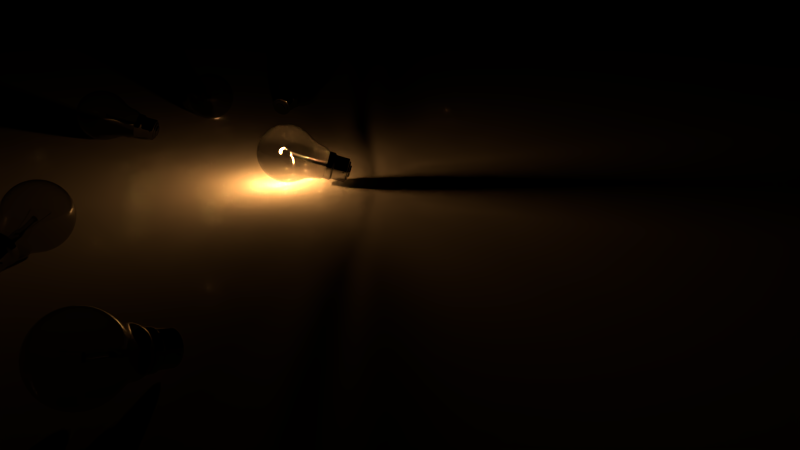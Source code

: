 # Source: Focos.blend  (saved by Blender 2.75.0; exported with 4.5.12 LTS)
import bpy
from mathutils import Matrix  # noqa: F401  (used for matrix-valued properties, if any)

bpy.ops.wm.read_factory_settings(use_empty=True)
scene = bpy.context.scene
scene.name = 'Scene'

# ---- collections
col_collection_1 = bpy.data.collections.new('Collection 1'); scene.collection.children.link(col_collection_1)

# ---- materials (node trees are filled in below, after node groups)
mat_material_003 = bpy.data.materials.new('Material.003')
mat_material_003.alpha_threshold = 0.0
mat_material_003.roughness = 0.5
mat_metal = bpy.data.materials.new('Metal')
mat_metal.alpha_threshold = 0.0
mat_metal.roughness = 0.5
mat_filamento = bpy.data.materials.new('Filamento')
mat_filamento.alpha_threshold = 0.0
mat_filamento.roughness = 0.5

# ---- material node trees
mat_material_003.use_nodes = True; mat_material_003.node_tree.nodes.clear()
_N = mat_material_003.node_tree.nodes; _L = mat_material_003.node_tree.links
n0 = _N.new('ShaderNodeOutputMaterial'); n0.name = 'Material Output'; n0.location = (300, 300)
n1 = _N.new('ShaderNodeBsdfGlass'); n1.name = 'Glass BSDF'; n1.location = (10, 300)
n1.distribution = 'BECKMANN'
n1.inputs[0].default_value = (0.7874, 0.7874, 0.7874, 1.0)
n1.inputs[2].default_value = 1.45
n2 = _N.new('ShaderNodeBsdfAnisotropic'); n2.name = 'Glossy BSDF'; n2.location = (110, 200)
n2.distribution = 'GGX'
n2.inputs[0].default_value = (1.0, 1.0, 1.0, 1.0)
n2.inputs[1].default_value = 0.0
_L.new(n1.outputs[0], n0.inputs[0])
_L.new(n2.outputs[0], n0.inputs[1])
n0.is_active_output = True
mat_metal.use_nodes = True; mat_metal.node_tree.nodes.clear()
_N = mat_metal.node_tree.nodes; _L = mat_metal.node_tree.links
n0 = _N.new('ShaderNodeOutputMaterial'); n0.name = 'Material Output'; n0.location = (300, 300)
n1 = _N.new('ShaderNodeBsdfAnisotropic'); n1.name = 'Glossy BSDF'; n1.location = (10, 300)
n1.distribution = 'GGX'
n1.inputs[0].default_value = (0.3249, 0.3249, 0.3249, 1.0)
n1.inputs[1].default_value = 0.0
_L.new(n1.outputs[0], n0.inputs[0])
n0.is_active_output = True
mat_filamento.use_nodes = True; mat_filamento.node_tree.nodes.clear()
_N = mat_filamento.node_tree.nodes; _L = mat_filamento.node_tree.links
n0 = _N.new('ShaderNodeOutputMaterial'); n0.name = 'Material Output'; n0.location = (300, 300)
n1 = _N.new('ShaderNodeEmission'); n1.name = 'Emission'; n1.location = (10, 300)
n1.inputs[1].default_value = 5000.0
n2 = _N.new('ShaderNodeBlackbody'); n2.name = 'Blackbody'; n2.location = (-217, 295)
n2.inputs[0].default_value = 2800.0
_L.new(n1.outputs[0], n0.inputs[0])
_L.new(n2.outputs[0], n1.inputs[0])
n0.is_active_output = True

# ---- world
world_world = bpy.data.worlds.new('World'); scene.world = world_world
world_world.color = (0.0, 0.0, 0.0)
world_world.use_sun_shadow = False
world_world.sun_shadow_jitter_overblur = 0.0
world_world.cycles.sampling_method = 'MANUAL'
world_world.cycles.sample_map_resolution = 256

# ---- cameras
cam_camera = bpy.data.cameras.new('Camera')
cam_camera.clip_end = 100.0
cam_camera.lens = 35.0
cam_camera.sensor_width = 32.0
cam_camera.sensor_height = 18.0
cam_camera.ortho_scale = 7.314
cam_camera.dof.focus_distance = 0.0

# ---- meshes
me_sphere_003 = bpy.data.meshes.new('Sphere.003')
me_sphere_003.from_pydata([(-0.3816, 4.818e-09, 2.121), (-0.706, 4.818e-09, 1.904), (-0.9228, 4.818e-09, 1.58), (-0.9989, 4.818e-09, 1.197), (-0.9228, 4.818e-09, 0.8146), (-0.706, 4.818e-09, 0.4902), (-0.599, 3.306e-09, 0.2812), (-0.3524, 0.1464, 2.121), (-0.6522, 0.2706, 1.904), (-0.8524, 0.3536, 1.58), (-0.9228, 0.3827, 1.197), (-0.8524, 0.3536, 0.8146), (-0.6522, 0.2706, 0.4902), (-0.6522, -0.2706, 0.4902), (-0.2695, 0.2706, 2.121), (-0.4989, 0.5, 1.904), (-0.6522, 0.6533, 1.58), (-0.706, 0.7071, 1.197), (-0.6522, 0.6533, 0.8146), (-0.4521, -0.4532, 0.3777), (-0.4521, 0.4532, 0.3777), (-0.2442, -0.5921, 0.3777), (-0.1453, 0.3536, 2.121), (-0.2695, 0.6533, 1.904), (-0.3524, 0.8536, 1.58), (-0.3816, 0.9239, 1.197), (-0.3524, 0.8536, 0.8146), (-0.2695, 0.6533, 0.4902), (0.001116, -0.6409, 0.3777), (0.001116, 0.3827, 2.121), (0.001116, 0.7071, 1.904), (0.001116, 0.9239, 1.58), (0.001116, 1.0, 1.197), (0.001116, 0.9239, 0.8146), (0.001116, 0.6409, 0.3777), (0.2464, -0.5921, 0.3777), (0.1476, 0.3536, 2.121), (0.2717, 0.6533, 1.904), (0.3547, 0.8536, 1.58), (0.3838, 0.9239, 1.197), (0.3547, 0.8536, 0.8146), (0.2464, 0.5921, 0.3777), (0.4543, -0.4532, 0.3777), (0.001116, -1.02e-07, 2.197), (0.2717, 0.2706, 2.121), (0.5011, 0.5, 1.904), (0.6544, 0.6533, 1.58), (0.7082, 0.7071, 1.197), (0.6544, 0.6533, 0.8146), (0.5011, 0.5, 0.4902), (0.6544, -0.2706, 0.4902), (0.3547, 0.1464, 2.121), (0.6544, 0.2706, 1.904), (0.8547, 0.3536, 1.58), (0.925, 0.3827, 1.197), (0.8547, 0.3536, 0.8146), (0.5932, 0.2453, 0.3777), (0.7082, -2.616e-07, 0.4902), (0.3838, -6.787e-08, 2.121), (0.7082, -2.616e-07, 1.904), (0.925, -2.914e-07, 1.58), (1.001, -3.212e-07, 1.197), (0.925, -2.914e-07, 0.8146), (0.642, -2.37e-07, 0.3777), (0.6544, 0.2706, 0.4902), (0.3547, -0.1464, 2.121), (0.6544, -0.2706, 1.904), (0.8547, -0.3536, 1.58), (0.925, -0.3827, 1.197), (0.8547, -0.3536, 0.8146), (0.5932, -0.2453, 0.3777), (0.4543, 0.4532, 0.3777), (0.2717, -0.2706, 2.121), (0.5011, -0.5, 1.904), (0.6544, -0.6533, 1.58), (0.7082, -0.7071, 1.197), (0.6544, -0.6533, 0.8146), (0.5011, -0.5, 0.4902), (0.2717, 0.6533, 0.4902), (0.1476, -0.3536, 2.121), (0.2717, -0.6533, 1.904), (0.3547, -0.8536, 1.58), (0.3838, -0.9239, 1.197), (0.3547, -0.8536, 0.8146), (0.2717, -0.6533, 0.4902), (0.001116, 0.7071, 0.4902), (0.001116, -0.3827, 2.121), (0.001116, -0.7071, 1.904), (0.001116, -0.9239, 1.58), (0.001116, -1.0, 1.197), (0.001116, -0.9239, 0.8146), (0.001116, -0.7071, 0.4902), (-0.2442, 0.5921, 0.3777), (-0.1453, -0.3536, 2.121), (-0.2695, -0.6533, 1.904), (-0.3524, -0.8536, 1.58), (-0.3816, -0.9239, 1.197), (-0.3524, -0.8536, 0.8146), (-0.2695, -0.6533, 0.4902), (-0.4989, 0.5, 0.4902), (-0.2695, -0.2706, 2.121), (-0.4989, -0.5, 1.904), (-0.6522, -0.6533, 1.58), (-0.706, -0.7071, 1.197), (-0.6522, -0.6533, 0.8146), (-0.4989, -0.5, 0.4902), (-0.591, -0.2453, 0.3777), (-0.3524, -0.1464, 2.121), (-0.6522, -0.2706, 1.904), (-0.8524, -0.3536, 1.58), (-0.9228, -0.3827, 1.197), (-0.8524, -0.3536, 0.8146), (-0.591, 0.2453, 0.3777), (-0.6398, 4.469e-09, 0.3777), (-0.5533, 0.2297, 0.2812), (-0.5533, -0.2297, 0.2812), (-0.2285, 0.5545, 0.2812), (0.4255, 0.4244, 0.2812), (0.5556, -0.2297, 0.2812), (0.6013, -2.228e-07, 0.2812), (0.5556, 0.2297, 0.2812), (0.4255, -0.4244, 0.2812), (0.2308, 0.5545, 0.2812), (0.2308, -0.5545, 0.2812), (0.001116, 0.6001, 0.2812), (0.001116, -0.6001, 0.2812), (-0.2285, -0.5545, 0.2812), (-0.4232, 0.4244, 0.2812), (-0.4232, -0.4244, 0.2812), (-0.4103, -0.4114, 0.1795), (-0.4103, 0.4114, 0.1795), (-0.2215, -0.5375, 0.1795), (0.001116, -0.5818, 0.1795), (0.001116, 0.5818, 0.1795), (0.2238, -0.5375, 0.1795), (0.2238, 0.5375, 0.1795), (0.4125, -0.4114, 0.1795), (0.5386, 0.2226, 0.1795), (0.5829, -2.161e-07, 0.1795), (0.5386, -0.2226, 0.1795), (0.4125, 0.4114, 0.1795), (-0.2215, 0.5375, 0.1795), (-0.5364, -0.2226, 0.1795), (-0.5364, 0.2226, 0.1795), (-0.5807, 3.093e-09, 0.1795), (-0.5807, 3.093e-09, 0.1232), (-0.5364, 0.2226, 0.1232), (-0.5364, -0.2226, 0.1232), (-0.2215, 0.5375, 0.1232), (0.4125, 0.4114, 0.1232), (0.5386, -0.2226, 0.1232), (0.5829, -2.161e-07, 0.1232), (0.5386, 0.2226, 0.1232), (0.4125, -0.4114, 0.1232), (0.2238, 0.5375, 0.1232), (0.2238, -0.5375, 0.1232), (0.001116, 0.5818, 0.1232), (0.001116, -0.5818, 0.1232), (-0.2215, -0.5375, 0.1232), (-0.4103, 0.4114, 0.1232), (-0.4103, -0.4114, 0.1232), (-0.5705, 2.928e-09, 0.04824), (-0.527, 0.2187, 0.04824), (-0.527, -0.2187, 0.04824), (-0.2176, 0.5281, 0.04824), (0.4053, 0.4042, 0.04824), (0.5292, -0.2187, 0.04824), (0.5727, -2.124e-07, 0.04824), (0.5292, 0.2187, 0.04824), (0.4053, -0.4042, 0.04824), (0.2199, 0.5281, 0.04824), (0.2199, -0.5281, 0.04824), (0.001116, 0.5716, 0.04824), (0.001116, -0.5716, 0.04824), (-0.2176, -0.5281, 0.04824), (-0.4031, 0.4042, 0.04824), (-0.4031, -0.4042, 0.04824), (-0.5372, 2.17e-09, -0.04014), (-0.4962, 0.206, -0.04014), (-0.4962, -0.206, -0.04014), (-0.2049, 0.4973, -0.04014), (0.3817, 0.3806, -0.04014), (0.4984, -0.206, -0.04014), (0.5394, -2.006e-07, -0.04014), (0.4984, 0.206, -0.04014), (0.3817, -0.3806, -0.04014), (0.2071, 0.4973, -0.04014), (0.2071, -0.4973, -0.04014), (0.001116, 0.5383, -0.04014), (0.001116, -0.5383, -0.04014), (-0.2049, -0.4973, -0.04014), (-0.3795, 0.3806, -0.04014), (-0.3795, -0.3806, -0.04014), (-0.4785, 1.647e-09, -0.1366), (-0.442, 0.1836, -0.1366), (-0.442, -0.1836, -0.1366), (-0.1824, 0.4432, -0.1366), (0.3403, 0.3392, -0.1366), (0.4443, -0.1836, -0.1366), (0.4808, -1.791e-07, -0.1366), (0.4443, 0.1836, -0.1366), (0.3403, -0.3392, -0.1366), (0.1847, 0.4432, -0.1366), (0.1847, -0.4432, -0.1366), (0.001116, 0.4797, -0.1366), (0.001116, -0.4797, -0.1366), (-0.1824, -0.4432, -0.1366), (-0.3381, 0.3392, -0.1366), (-0.3381, -0.3392, -0.1366), (-0.4505, 8.516e-10, -0.1687), (-0.4161, 0.1728, -0.1687), (-0.4161, -0.1728, -0.1687), (-0.1717, 0.4172, -0.1687), (0.3205, 0.3193, -0.1687), (0.4183, -0.1728, -0.1687), (0.4527, -1.693e-07, -0.1687), (0.4183, 0.1728, -0.1687), (0.3205, -0.3193, -0.1687), (0.1739, 0.4172, -0.1687), (0.1739, -0.4172, -0.1687), (0.001116, 0.4516, -0.1687), (0.001116, -0.4516, -0.1687), (-0.1717, -0.4172, -0.1687), (-0.3182, 0.3193, -0.1687), (-0.3182, -0.3193, -0.1687)], [], [(4, 3, 10, 11), (2, 1, 8, 9), (5, 4, 11, 12), (3, 2, 9, 10), (1, 0, 7, 8), (64, 55, 62, 57), (41, 71, 117, 122), (10, 9, 16, 17), (8, 7, 14, 15), (49, 48, 55, 64), (11, 10, 17, 18), (9, 8, 15, 16), (15, 14, 22, 23), (71, 56, 120, 117), (18, 17, 25, 26), (16, 15, 23, 24), (70, 42, 121, 118), (17, 16, 24, 25), (19, 106, 115, 128), (26, 25, 32, 33), (24, 23, 30, 31), (92, 34, 124, 116), (25, 24, 31, 32), (23, 22, 29, 30), (35, 28, 125, 123), (32, 31, 38, 39), (30, 29, 36, 37), (34, 41, 122, 124), (33, 32, 39, 40), (31, 30, 37, 38), (112, 20, 127, 114), (39, 38, 46, 47), (37, 36, 44, 45), (63, 70, 118, 119), (40, 39, 47, 48), (38, 37, 45, 46), (28, 21, 126, 125), (48, 47, 54, 55), (46, 45, 52, 53), (21, 19, 128, 126), (47, 46, 53, 54), (45, 44, 51, 52), (55, 54, 61, 62), (53, 52, 59, 60), (20, 92, 116, 127), (54, 53, 60, 61), (52, 51, 58, 59), (99, 27, 92, 20), (98, 105, 19, 21), (61, 60, 67, 68), (59, 58, 65, 66), (91, 98, 21, 28), (62, 61, 68, 69), (60, 59, 66, 67), (68, 67, 74, 75), (66, 65, 72, 73), (85, 78, 41, 34), (69, 68, 75, 76), (67, 66, 73, 74), (84, 91, 28, 35), (12, 99, 20, 112), (76, 75, 82, 83), (74, 73, 80, 81), (77, 76, 83, 84), (75, 74, 81, 82), (73, 72, 79, 80), (81, 80, 87, 88), (84, 83, 90, 91), (82, 81, 88, 89), (80, 79, 86, 87), (27, 85, 34, 92), (83, 82, 89, 90), (91, 90, 97, 98), (89, 88, 95, 96), (87, 86, 93, 94), (78, 49, 71, 41), (90, 89, 96, 97), (88, 87, 94, 95), (94, 93, 100, 101), (64, 57, 63, 56), (97, 96, 103, 104), (95, 94, 101, 102), (98, 97, 104, 105), (96, 95, 102, 103), (77, 84, 35, 42), (104, 103, 110, 111), (102, 101, 108, 109), (49, 64, 56, 71), (103, 102, 109, 110), (101, 100, 107, 108), (0, 43, 7), (42, 35, 123, 121), (106, 113, 6, 115), (7, 43, 14), (14, 43, 22), (78, 40, 48, 49), (22, 43, 29), (113, 112, 114, 6), (29, 43, 36), (57, 62, 69, 50), (36, 43, 44), (27, 26, 33, 85), (44, 43, 51), (13, 111, 4, 5), (51, 43, 58), (99, 18, 26, 27), (105, 104, 111, 13), (58, 43, 65), (65, 43, 72), (12, 11, 18, 99), (72, 43, 79), (50, 69, 76, 77), (79, 43, 86), (105, 13, 106, 19), (50, 77, 42, 70), (86, 43, 93), (93, 43, 100), (13, 5, 113, 106), (100, 43, 107), (5, 12, 112, 113), (107, 43, 0), (85, 33, 40, 78), (57, 50, 70, 63), (110, 109, 2, 3), (108, 107, 0, 1), (56, 63, 119, 120), (111, 110, 3, 4), (109, 108, 1, 2), (120, 119, 138, 137), (128, 115, 142, 129), (126, 128, 129, 131), (6, 114, 143, 144), (117, 120, 137, 140), (121, 123, 134, 136), (116, 124, 133, 141), (114, 127, 130, 143), (125, 126, 131, 132), (127, 116, 141, 130), (119, 118, 139, 138), (122, 117, 140, 135), (124, 122, 135, 133), (123, 125, 132, 134), (118, 121, 136, 139), (115, 6, 144, 142), (135, 140, 149, 154), (141, 133, 156, 148), (140, 137, 152, 149), (133, 135, 154, 156), (139, 136, 153, 150), (132, 131, 158, 157), (130, 141, 148, 159), (134, 132, 157, 155), (142, 144, 145, 147), (131, 129, 160, 158), (137, 138, 151, 152), (143, 130, 159, 146), (144, 143, 146, 145), (129, 142, 147, 160), (138, 139, 150, 151), (136, 134, 155, 153), (150, 153, 169, 166), (152, 151, 167, 168), (159, 148, 164, 175), (156, 154, 170, 172), (148, 156, 172, 164), (154, 149, 165, 170), (158, 160, 176, 174), (157, 158, 174, 173), (149, 152, 168, 165), (155, 157, 173, 171), (147, 145, 161, 163), (151, 150, 166, 167), (153, 155, 171, 169), (146, 159, 175, 162), (160, 147, 163, 176), (145, 146, 162, 161), (175, 164, 180, 191), (167, 166, 182, 183), (170, 165, 181, 186), (176, 163, 179, 192), (173, 174, 190, 189), (166, 169, 185, 182), (163, 161, 177, 179), (164, 172, 188, 180), (162, 175, 191, 178), (174, 176, 192, 190), (161, 162, 178, 177), (171, 173, 189, 187), (168, 167, 183, 184), (169, 171, 187, 185), (165, 168, 184, 181), (172, 170, 186, 188), (177, 178, 194, 193), (187, 189, 205, 203), (184, 183, 199, 200), (185, 187, 203, 201), (181, 184, 200, 197), (188, 186, 202, 204), (191, 180, 196, 207), (183, 182, 198, 199), (186, 181, 197, 202), (192, 179, 195, 208), (189, 190, 206, 205), (182, 185, 201, 198), (179, 177, 193, 195), (180, 188, 204, 196), (178, 191, 207, 194), (190, 192, 208, 206), (195, 193, 209, 211), (196, 204, 220, 212), (194, 207, 223, 210), (206, 208, 224, 222), (193, 194, 210, 209), (203, 205, 221, 219), (200, 199, 215, 216), (201, 203, 219, 217), (197, 200, 216, 213), (204, 202, 218, 220), (207, 196, 212, 223), (199, 198, 214, 215), (202, 197, 213, 218), (208, 195, 211, 224), (205, 206, 222, 221), (198, 201, 217, 214)])
me_sphere_003.materials.append(mat_material_003)
me_sphere_003.use_remesh_preserve_volume = False
me_sphere_003.use_remesh_preserve_attributes = False
me_sphere_003.use_mirror_vertex_groups = False
me_sphere_003.update()
me_cylinder_003 = bpy.data.meshes.new('Cylinder.003')
me_cylinder_003.from_pydata([(5.215e-08, 1.0, -1.0), (5.215e-08, 1.0, 1.0), (0.7071, 0.7071, -1.0), (0.7071, 0.7071, 1.0), (1.0, -5.116e-08, -1.0), (1.0, -5.116e-08, 1.0), (0.7071, -0.7071, -1.0), (0.7071, -0.7071, 1.0), (-3.527e-08, -1.0, -1.0), (-3.527e-08, -1.0, 1.0), (-0.7071, -0.7071, -1.0), (-0.7071, -0.7071, 1.0), (-1.0, 4.474e-09, -1.0), (-1.0, 4.474e-09, 1.0), (-0.7071, 0.7071, -1.0), (-0.7071, 0.7071, 1.0)], [], [(0, 1, 3, 2), (2, 3, 5, 4), (4, 5, 7, 6), (6, 7, 9, 8), (8, 9, 11, 10), (10, 11, 13, 12), (3, 1, 15, 13, 11, 9, 7, 5), (14, 15, 1, 0), (12, 13, 15, 14), (0, 2, 4, 6, 8, 10, 12, 14)])
me_cylinder_003.materials.append(mat_metal)
me_cylinder_003.use_remesh_preserve_volume = False
me_cylinder_003.use_remesh_preserve_attributes = False
me_cylinder_003.use_mirror_vertex_groups = False
me_cylinder_003.update()
me_cube_003 = bpy.data.meshes.new('Cube.003')
me_cube_003.from_pydata([(-1.0, -0.412, -1.0), (-1.0, -0.412, 1.381), (-1.0, 0.4116, -1.0), (-1.0, 0.4116, 1.381), (1.0, -0.412, -1.0), (1.0, -0.412, 1.381), (1.0, 0.4116, -1.0), (1.0, 0.4116, 1.381), (-0.165, -0.2282, 2.179), (-0.9067, 0.3732, 1.762), (0.1957, -0.2282, 2.179), (0.9067, 0.3732, 1.762), (-0.165, -0.2282, 2.428), (-0.9067, 0.3732, 3.102), (0.1957, -0.2282, 2.428), (0.9067, 0.3732, 3.102), (-0.7747, -0.3192, 3.229), (-0.7747, 0.3188, 3.229), (0.7747, -0.3192, 3.229), (0.7747, 0.3188, 3.229), (-0.4064, -0.3554, 3.421), (-0.4064, 0.3554, 3.421), (0.3043, -0.3554, 3.421), (0.3043, 0.3554, 3.421), (-0.4064, -0.3554, 6.281), (-0.4064, 0.3554, 6.281), (0.3043, -0.3554, 6.281), (0.3043, 0.3554, 6.281), (-0.6199, -0.5688, 6.281), (-0.6199, 0.5688, 6.281), (0.5178, -0.5688, 6.281), (0.5178, 0.5688, 6.281), (-0.6199, -0.5688, 6.483), (-0.6199, 0.5688, 6.483), (0.5178, -0.5688, 6.483), (0.5178, 0.5688, 6.483), (0.9067, -0.3736, 1.762), (-0.9067, -0.3736, 1.762), (0.9067, -0.3736, 3.102), (-0.9067, -0.3736, 3.102), (-0.165, 0.2267, 2.179), (0.1957, 0.2267, 2.179), (-0.165, 0.2267, 2.428), (0.1957, 0.2267, 2.428), (0.3043, 0.3554, 3.451), (0.3043, -0.3554, 3.451), (-0.4064, -0.3554, 3.451), (-0.4064, 0.3554, 3.451)], [], [(1, 3, 2, 0), (3, 7, 6, 2), (7, 5, 4, 6), (5, 1, 0, 4), (5, 7, 11, 36), (36, 11, 15, 38), (3, 1, 37, 9), (1, 5, 36, 37), (7, 3, 9, 11), (38, 15, 19, 18), (9, 37, 39, 13), (12, 8, 40, 42), (13, 15, 43, 42), (16, 18, 22, 20), (13, 39, 16, 17), (39, 38, 18, 16), (15, 13, 17, 19), (45, 44, 27, 26), (19, 17, 21, 23), (18, 19, 23, 22), (17, 16, 20, 21), (25, 24, 28, 29), (47, 46, 24, 25), (46, 45, 26, 24), (44, 47, 25, 27), (28, 30, 34, 32), (24, 26, 30, 28), (27, 25, 29, 31), (26, 27, 31, 30), (34, 35, 33, 32), (31, 29, 33, 35), (30, 31, 35, 34), (29, 28, 32, 33), (10, 8, 37, 36), (12, 14, 38, 39), (14, 10, 36, 38), (8, 12, 39, 37), (13, 42, 40, 9), (14, 12, 42, 43), (10, 14, 43, 41), (8, 10, 41, 40), (9, 40, 41, 11), (11, 41, 43, 15), (23, 21, 47, 44), (20, 22, 45, 46), (21, 20, 46, 47), (22, 23, 44, 45)])
me_cube_003.materials.append(mat_material_003)
me_cube_003.use_remesh_preserve_volume = False
me_cube_003.use_remesh_preserve_attributes = False
me_cube_003.use_mirror_vertex_groups = False
me_cube_003.update()
me_circle_003 = bpy.data.meshes.new('Circle.003')
me_circle_003.from_pydata([(0.01833, -0.5938, 0.09837), (-0.0007669, -0.8776, 0.5225), (-0.03498, -1.386, 0.4882), (-0.0501, -1.61, 0.02979), (-0.03099, -1.327, -0.3943), (0.003222, -0.8183, -0.36)], [(1, 0), (2, 1), (3, 2), (4, 3), (5, 4), (0, 5)], [])
me_circle_003.materials.append(mat_metal)
me_circle_003.use_remesh_preserve_volume = False
me_circle_003.use_remesh_preserve_attributes = False
me_circle_003.use_mirror_vertex_groups = False
me_circle_003.update()
me_sphere_002 = bpy.data.meshes.new('Sphere.002')
me_sphere_002.from_pydata([(-2.151, -0.3938, -0.902), (-1.599, -0.1654, -0.902), (-1.922, 0.1575, -0.902), (-2.046, 0.1329, -0.902), (-1.799, 0.1329, -0.902), (-2.221, -0.04188, -0.902), (-1.624, -0.04188, -0.902), (-1.799, -0.4638, -0.902), (-1.922, -0.4884, -0.902), (-2.221, -0.289, -0.902), (-2.046, -0.4638, -0.902), (-1.624, -0.289, -0.902), (-2.245, -0.1654, -0.902), (-2.151, 0.06288, -0.902), (-1.694, -0.3938, -0.902), (-1.694, 0.06288, -0.902), (-2.191, -0.4343, -0.8816), (-2.068, -0.5168, -0.8816), (-1.542, -0.1654, -0.8816), (-1.922, 0.2148, -0.8816), (-2.068, 0.1859, -0.8816), (-1.653, -0.4343, -0.8816), (-1.777, 0.1859, -0.8816), (-2.273, -0.01993, -0.8816), (-1.571, -0.01993, -0.8816), (-1.777, -0.5168, -0.8816), (-1.653, 0.1034, -0.8816), (-1.922, -0.5457, -0.8816), (-2.273, -0.311, -0.8816), (-2.191, 0.1034, -0.8816), (-2.302, -0.1654, -0.8816), (-1.571, -0.311, -0.8816), (-2.076, 0.2053, -0.8594), (-1.769, -0.5362, -0.8594), (-2.293, -0.319, -0.8594), (-1.521, -0.1654, -0.8594), (-2.206, -0.4492, -0.8594), (-1.922, -0.5667, -0.8594), (-2.293, -0.01189, -0.8594), (-1.551, -0.01189, -0.8594), (-1.922, 0.2358, -0.8594), (-1.769, 0.2053, -0.8594), (-1.551, -0.319, -0.8594), (-1.638, -0.4492, -0.8594), (-2.076, -0.5362, -0.8594), (-1.638, 0.1183, -0.8594), (-2.206, 0.1183, -0.8594), (-2.323, -0.1654, -0.8594), (-1.502, -0.3395, -0.3852), (-1.467, -0.1654, -0.3852), (-2.342, -0.3395, -0.3852), (-2.377, -0.1654, -0.3852), (-1.601, 0.1561, -0.3852), (-2.342, 0.008559, -0.3852), (-1.922, 0.2893, -0.3852), (-2.244, -0.487, -0.3852), (-1.748, -0.5855, -0.3852), (-2.244, 0.1561, -0.3852), (-1.748, 0.2546, -0.3852), (-2.096, -0.5855, -0.3852), (-2.096, 0.2546, -0.3852), (-1.601, -0.487, -0.3852), (-1.502, 0.008558, -0.3852), (-1.922, -0.6202, -0.3852), (-2.076, 0.2053, -0.4481), (-1.769, -0.5362, -0.4481), (-1.638, -0.4492, -0.4481), (-2.293, -0.319, -0.4481), (-1.521, -0.1654, -0.4481), (-2.206, -0.4492, -0.4481), (-2.206, 0.1183, -0.4481), (-1.922, -0.5667, -0.4481), (-2.293, -0.01189, -0.4481), (-2.323, -0.1654, -0.4481), (-1.638, 0.1183, -0.4481), (-2.076, -0.5362, -0.4481), (-1.551, -0.319, -0.4481), (-1.551, -0.01189, -0.4481), (-1.922, 0.2358, -0.4481), (-1.769, 0.2053, -0.4481), (-2.113, -0.1654, -0.9974), (-2.099, -0.09225, -0.9974), (-2.099, -0.2387, -0.9974), (-1.995, 0.01128, -0.9974), (-1.787, -0.03019, -0.9974), (-1.745, -0.2387, -0.9974), (-1.731, -0.1654, -0.9974), (-1.745, -0.09225, -0.9974), (-1.787, -0.3007, -0.9974), (-1.849, 0.01128, -0.9974), (-1.849, -0.3422, -0.9974), (-1.922, 0.02584, -0.9974), (-1.922, -0.3567, -0.9974), (-1.995, -0.3422, -0.9974), (-2.057, -0.03019, -0.9974), (-2.057, -0.3007, -0.9974), (-2.057, -0.3007, -0.96), (-2.057, -0.03019, -0.96), (-1.995, -0.3422, -0.96), (-1.922, -0.3567, -0.96), (-1.922, 0.02584, -0.96), (-1.849, -0.3422, -0.96), (-1.849, 0.01128, -0.96), (-1.787, -0.3007, -0.96), (-1.745, -0.09225, -0.96), (-1.731, -0.1654, -0.96), (-1.745, -0.2387, -0.96), (-1.787, -0.03019, -0.96), (-1.995, 0.01128, -0.96), (-2.099, -0.2387, -0.96), (-2.099, -0.09225, -0.96), (-2.113, -0.1654, -0.96), (-2.239, -0.1654, -0.9376), (-2.215, -0.04407, -0.9376), (-2.215, -0.2868, -0.9376), (-2.044, 0.1276, -0.9376), (-1.698, 0.05882, -0.9376), (-1.629, -0.2868, -0.9376), (-1.605, -0.1654, -0.9376), (-1.629, -0.04407, -0.9376), (-1.698, -0.3897, -0.9376), (-1.801, 0.1276, -0.9376), (-1.801, -0.4585, -0.9376), (-1.922, 0.1517, -0.9376), (-1.922, -0.4826, -0.9376), (-2.044, -0.4585, -0.9376), (-2.146, 0.05882, -0.9376), (-2.146, -0.3897, -0.9376), (-2.146, -0.3897, -0.904), (-2.146, 0.05882, -0.904), (-2.044, -0.4585, -0.904), (-1.922, -0.4826, -0.904), (-1.922, 0.1517, -0.904), (-1.801, -0.4585, -0.904), (-1.801, 0.1276, -0.904), (-1.698, -0.3897, -0.904), (-1.629, -0.04407, -0.904), (-1.605, -0.1654, -0.904), (-1.629, -0.2868, -0.904), (-1.698, 0.05882, -0.904), (-2.044, 0.1276, -0.904), (-2.215, -0.2868, -0.904), (-2.215, -0.04407, -0.904), (-2.239, -0.1654, -0.904), (-2.323, -0.1654, -0.8741), (-2.293, -0.01189, -0.8741), (-2.293, -0.319, -0.8741), (-2.076, 0.2053, -0.8741), (-1.638, 0.1183, -0.8741), (-1.551, -0.319, -0.8741), (-1.521, -0.1654, -0.8741), (-1.551, -0.01189, -0.8741), (-1.638, -0.4492, -0.8741), (-1.769, 0.2053, -0.8741), (-1.769, -0.5362, -0.8741), (-1.922, 0.2358, -0.8741), (-1.922, -0.5667, -0.8741), (-2.076, -0.5362, -0.8741), (-2.206, 0.1183, -0.8741), (-2.206, -0.4492, -0.8741), (-2.206, -0.4492, -0.437), (-2.206, 0.1183, -0.437), (-2.076, -0.5362, -0.437), (-1.922, -0.5667, -0.437), (-1.922, 0.2358, -0.437), (-1.769, -0.5362, -0.437), (-1.769, 0.2053, -0.437), (-1.638, -0.4492, -0.437), (-1.551, -0.01189, -0.437), (-1.521, -0.1654, -0.437), (-1.551, -0.319, -0.437), (-1.638, 0.1183, -0.437), (-2.076, 0.2053, -0.437), (-2.293, -0.319, -0.437), (-2.293, -0.01189, -0.437), (-2.323, -0.1654, -0.437), (-2.385, -0.1654, -0.3778), (-2.349, 0.01148, -0.3778), (-2.349, -0.3424, -0.3778), (-2.099, 0.2617, -0.3778), (-1.595, 0.1615, -0.3778), (-1.495, -0.3424, -0.3778), (-1.46, -0.1654, -0.3778), (-1.495, 0.01148, -0.3778), (-1.595, -0.4924, -0.3778), (-1.745, 0.2617, -0.3778), (-1.745, -0.5926, -0.3778), (-1.922, 0.2969, -0.3778), (-1.922, -0.6278, -0.3778), (-2.099, -0.5926, -0.3778), (-2.249, 0.1615, -0.3778), (-2.249, -0.4924, -0.3778), (-2.249, -0.4924, -0.1965), (-2.249, 0.1615, -0.1965), (-2.099, -0.5926, -0.1965), (-1.922, -0.6278, -0.1965), (-1.922, 0.2969, -0.1965), (-1.745, -0.5926, -0.1965), (-1.745, 0.2617, -0.1965), (-1.595, -0.4924, -0.1965), (-1.495, 0.01148, -0.1965), (-1.46, -0.1654, -0.1965), (-1.495, -0.3424, -0.1965), (-1.595, 0.1615, -0.1965), (-2.099, 0.2617, -0.1965), (-2.349, -0.3424, -0.1965), (-2.349, 0.01148, -0.1965), (-2.385, -0.1654, -0.1965), (-1.922, 0.1517, -0.9287), (-1.629, -0.2868, -0.9287), (-1.629, -0.04407, -0.9287), (-1.801, -0.4585, -0.9287), (-2.146, -0.3897, -0.9287), (-2.044, -0.4585, -0.9287), (-2.215, -0.2868, -0.9287), (-2.044, 0.1276, -0.9287), (-2.215, -0.04407, -0.9287), (-2.239, -0.1654, -0.9287), (-2.146, 0.05882, -0.9287), (-1.922, -0.4826, -0.9287), (-1.698, -0.3897, -0.9287), (-1.605, -0.1654, -0.9287), (-1.698, 0.05882, -0.9287), (-1.801, 0.1276, -0.9287), (-2.189, -0.2759, -0.9427), (-1.656, -0.05502, -0.9427), (-2.033, -0.432, -0.9427), (-1.634, -0.1654, -0.9427), (-2.211, -0.1654, -0.9427), (-1.812, 0.1011, -0.9427), (-2.033, 0.1011, -0.9427), (-1.656, -0.2759, -0.9427), (-1.812, -0.432, -0.9427), (-2.126, -0.3695, -0.9427), (-1.718, -0.3695, -0.9427), (-1.922, -0.454, -0.9427), (-2.189, -0.05502, -0.9427), (-2.126, 0.03859, -0.9427), (-1.922, 0.1231, -0.9427), (-1.718, 0.03859, -0.9427), (-2.109, -0.2428, -0.9581), (-1.735, -0.08811, -0.9581), (-1.72, -0.1654, -0.9581), (-1.845, 0.02127, -0.9581), (-2.0, 0.02127, -0.9581), (-1.845, -0.3522, -0.9581), (-2.065, -0.3084, -0.9581), (-2.109, -0.08811, -0.9581), (-1.922, 0.03665, -0.9581), (-2.0, -0.3522, -0.9581), (-2.124, -0.1654, -0.9581), (-1.735, -0.2428, -0.9581), (-1.779, -0.3084, -0.9581), (-1.922, -0.3675, -0.9581), (-2.065, -0.02254, -0.9581), (-1.779, -0.02254, -0.9581), (-2.108, -0.1654, -0.9974), (-2.093, -0.09453, -0.9974), (-2.093, -0.2364, -0.9974), (-1.993, 0.005772, -0.9974), (-1.791, -0.0344, -0.9974), (-1.751, -0.2364, -0.9974), (-1.737, -0.1654, -0.9974), (-1.751, -0.09453, -0.9974), (-1.791, -0.2965, -0.9974), (-1.851, 0.005772, -0.9974), (-1.851, -0.3367, -0.9974), (-1.922, 0.01988, -0.9974), (-1.922, -0.3508, -0.9974), (-1.993, -0.3367, -0.9974), (-2.053, -0.0344, -0.9974), (-2.053, -0.2965, -0.9974)], [], [(142, 216, 217, 143), (31, 21, 14, 11), (130, 213, 219, 131), (22, 4, 2, 19), (139, 222, 223, 134), (129, 140, 215, 218), (27, 8, 7, 25), (26, 15, 4, 22), (129, 218, 216, 142), (131, 219, 211, 133), (137, 221, 210, 136), (17, 16, 0, 10), (138, 135, 220, 209), (20, 19, 2, 3), (30, 12, 9, 28), (29, 20, 3, 13), (16, 28, 9, 0), (130, 128, 212, 213), (17, 10, 8, 27), (23, 5, 12, 30), (31, 11, 1, 18), (135, 133, 211, 220), (18, 1, 6, 24), (139, 136, 210, 222), (134, 223, 208, 132), (140, 132, 208, 215), (143, 217, 214, 141), (26, 24, 6, 15), (21, 25, 7, 14), (126, 115, 230, 237), (138, 209, 221, 137), (128, 141, 214, 212), (180, 183, 62, 52), (191, 178, 50, 55), (70, 64, 32, 46), (68, 35, 39, 77), (66, 65, 33, 43), (184, 186, 56, 61), (76, 42, 35, 68), (179, 187, 54, 60), (185, 58, 54, 187), (190, 57, 53, 177), (74, 45, 41, 79), (182, 49, 62, 183), (69, 67, 34, 36), (189, 191, 55, 59), (70, 46, 38, 72), (74, 77, 39, 45), (171, 74, 79, 166), (97, 94, 81, 110), (160, 173, 67, 69), (97, 108, 83, 94), (161, 70, 72, 174), (171, 168, 77, 74), (105, 86, 87, 104), (96, 109, 82, 95), (161, 172, 64, 70), (169, 68, 77, 168), (167, 165, 65, 66), (103, 101, 90, 88), (170, 76, 68, 169), (108, 100, 91, 83), (99, 92, 90, 101), (98, 96, 95, 93), (188, 63, 56, 186), (177, 53, 51, 176), (189, 59, 63, 188), (75, 44, 37, 71), (181, 48, 49, 182), (71, 37, 33, 65), (79, 41, 40, 78), (158, 29, 23, 145), (190, 179, 60, 57), (176, 51, 50, 178), (64, 78, 40, 32), (73, 47, 34, 67), (72, 38, 47, 73), (75, 69, 36, 44), (180, 52, 58, 185), (76, 66, 43, 42), (218, 126, 113, 216), (213, 212, 127, 125), (209, 220, 120, 117), (212, 214, 114, 127), (221, 118, 119, 210), (217, 112, 114, 214), (218, 215, 115, 126), (209, 117, 118, 221), (219, 124, 122, 211), (222, 210, 119, 116), (213, 125, 124, 219), (220, 211, 122, 120), (216, 113, 112, 217), (215, 208, 123, 115), (222, 116, 121, 223), (255, 241, 104, 107), (159, 146, 28, 16), (149, 152, 21, 31), (29, 13, 5, 23), (145, 23, 30, 144), (152, 154, 25, 21), (157, 159, 16, 17), (153, 22, 19, 155), (156, 27, 25, 154), (157, 17, 27, 156), (147, 155, 19, 20), (149, 31, 18, 150), (148, 151, 24, 26), (144, 30, 28, 146), (150, 18, 24, 151), (158, 147, 20, 29), (148, 26, 22, 153), (46, 32, 147, 158), (4, 134, 132, 2), (44, 157, 156, 37), (42, 149, 150, 35), (37, 156, 154, 33), (14, 7, 133, 135), (43, 33, 154, 152), (15, 139, 134, 4), (32, 40, 155, 147), (5, 142, 143, 12), (12, 143, 141, 9), (45, 39, 151, 148), (41, 153, 155, 40), (11, 138, 137, 1), (13, 3, 140, 129), (1, 137, 136, 6), (59, 55, 160, 162), (57, 60, 172, 161), (55, 50, 173, 160), (53, 174, 175, 51), (58, 166, 164, 54), (63, 163, 165, 56), (57, 161, 174, 53), (52, 171, 166, 58), (49, 169, 168, 62), (59, 162, 163, 63), (60, 54, 164, 172), (51, 175, 173, 50), (52, 62, 168, 171), (48, 170, 169, 49), (61, 56, 165, 167), (48, 61, 167, 170), (35, 150, 151, 39), (11, 14, 135, 138), (10, 130, 131, 8), (3, 2, 132, 140), (15, 6, 136, 139), (44, 36, 159, 157), (8, 131, 133, 7), (36, 34, 146, 159), (42, 43, 152, 149), (45, 148, 153, 41), (0, 9, 141, 128), (47, 144, 146, 34), (10, 0, 128, 130), (13, 129, 142, 5), (223, 121, 123, 208), (46, 158, 145, 38), (163, 71, 65, 165), (166, 79, 78, 164), (181, 184, 61, 48), (111, 80, 82, 109), (102, 89, 91, 100), (172, 164, 78, 64), (175, 73, 67, 173), (174, 72, 73, 175), (162, 160, 69, 75), (106, 103, 88, 85), (170, 167, 66, 76), (98, 93, 92, 99), (106, 85, 86, 105), (107, 104, 87, 84), (162, 75, 71, 163), (110, 81, 80, 111), (251, 106, 105, 242), (107, 84, 89, 102), (243, 102, 100, 248), (251, 252, 103, 106), (250, 111, 109, 240), (249, 246, 96, 98), (249, 98, 99, 253), (253, 99, 101, 245), (246, 240, 109, 96), (252, 245, 101, 103), (255, 107, 102, 243), (247, 110, 111, 250), (254, 97, 110, 247), (244, 248, 100, 108), (242, 105, 104, 241), (254, 244, 108, 97), (38, 145, 144, 47), (193, 190, 177, 206), (204, 196, 187, 179), (193, 204, 179, 190), (202, 199, 184, 181), (201, 182, 183, 200), (199, 197, 186, 184), (207, 176, 178, 205), (203, 180, 185, 198), (194, 189, 188, 195), (203, 200, 183, 180), (206, 177, 176, 207), (198, 185, 187, 196), (194, 192, 191, 189), (192, 205, 178, 191), (202, 181, 182, 201), (195, 188, 186, 197), (118, 227, 225, 119), (115, 123, 238, 230), (126, 237, 236, 113), (113, 236, 228, 112), (116, 239, 229, 121), (120, 122, 232, 234), (127, 114, 224, 233), (124, 235, 232, 122), (125, 226, 235, 124), (125, 127, 233, 226), (112, 228, 224, 114), (117, 120, 234, 231), (121, 229, 238, 123), (117, 231, 227, 118), (116, 119, 225, 239), (237, 230, 244, 254), (227, 242, 241, 225), (230, 238, 248, 244), (237, 254, 247, 236), (236, 247, 250, 228), (239, 255, 243, 229), (234, 232, 245, 252), (233, 224, 240, 246), (235, 253, 245, 232), (226, 249, 253, 235), (226, 233, 246, 249), (228, 250, 240, 224), (231, 234, 252, 251), (229, 243, 248, 238), (231, 251, 242, 227), (239, 225, 241, 255), (81, 257, 256, 80), (83, 91, 267, 259), (88, 90, 266, 264), (86, 262, 263, 87), (84, 87, 263, 260), (93, 269, 268, 92), (93, 95, 271, 269), (89, 265, 267, 91), (84, 260, 265, 89), (92, 268, 266, 90), (95, 82, 258, 271), (94, 270, 257, 81), (80, 256, 258, 82), (94, 83, 259, 270), (85, 261, 262, 86), (85, 88, 264, 261), (256, 257, 270, 259, 267, 265, 260, 263, 262, 261, 264, 266, 268, 269, 271, 258)])
me_sphere_002.materials.append(mat_metal)
me_sphere_002.use_remesh_preserve_volume = False
me_sphere_002.use_remesh_preserve_attributes = False
me_sphere_002.use_mirror_vertex_groups = False
me_sphere_002.update()
me_plane = bpy.data.meshes.new('Plane')
me_plane.from_pydata([(-1.0, -1.0, 0.0), (1.0, -1.0, 0.0), (-1.0, 1.0, 0.0), (1.0, 1.0, 0.0)], [], [(0, 1, 3, 2)])
me_plane.use_remesh_preserve_volume = False
me_plane.use_remesh_preserve_attributes = False
me_plane.use_mirror_vertex_groups = False
me_plane.update()
me_sphere = bpy.data.meshes.new('Sphere')
me_sphere.from_pydata([(-0.3816, 4.818e-09, 2.121), (-0.706, 4.818e-09, 1.904), (-0.9228, 4.818e-09, 1.58), (-0.9989, 4.818e-09, 1.197), (-0.9228, 4.818e-09, 0.8146), (-0.706, 4.818e-09, 0.4902), (-0.599, 3.306e-09, 0.2812), (-0.3524, 0.1464, 2.121), (-0.6522, 0.2706, 1.904), (-0.8524, 0.3536, 1.58), (-0.9228, 0.3827, 1.197), (-0.8524, 0.3536, 0.8146), (-0.6522, 0.2706, 0.4902), (-0.6522, -0.2706, 0.4902), (-0.2695, 0.2706, 2.121), (-0.4989, 0.5, 1.904), (-0.6522, 0.6533, 1.58), (-0.706, 0.7071, 1.197), (-0.6522, 0.6533, 0.8146), (-0.4521, -0.4532, 0.3777), (-0.4521, 0.4532, 0.3777), (-0.2442, -0.5921, 0.3777), (-0.1453, 0.3536, 2.121), (-0.2695, 0.6533, 1.904), (-0.3524, 0.8536, 1.58), (-0.3816, 0.9239, 1.197), (-0.3524, 0.8536, 0.8146), (-0.2695, 0.6533, 0.4902), (0.001116, -0.6409, 0.3777), (0.001116, 0.3827, 2.121), (0.001116, 0.7071, 1.904), (0.001116, 0.9239, 1.58), (0.001116, 1.0, 1.197), (0.001116, 0.9239, 0.8146), (0.001116, 0.6409, 0.3777), (0.2464, -0.5921, 0.3777), (0.1476, 0.3536, 2.121), (0.2717, 0.6533, 1.904), (0.3547, 0.8536, 1.58), (0.3838, 0.9239, 1.197), (0.3547, 0.8536, 0.8146), (0.2464, 0.5921, 0.3777), (0.4543, -0.4532, 0.3777), (0.001116, -1.02e-07, 2.197), (0.2717, 0.2706, 2.121), (0.5011, 0.5, 1.904), (0.6544, 0.6533, 1.58), (0.7082, 0.7071, 1.197), (0.6544, 0.6533, 0.8146), (0.5011, 0.5, 0.4902), (0.6544, -0.2706, 0.4902), (0.3547, 0.1464, 2.121), (0.6544, 0.2706, 1.904), (0.8547, 0.3536, 1.58), (0.925, 0.3827, 1.197), (0.8547, 0.3536, 0.8146), (0.5932, 0.2453, 0.3777), (0.7082, -2.616e-07, 0.4902), (0.3838, -6.787e-08, 2.121), (0.7082, -2.616e-07, 1.904), (0.925, -2.914e-07, 1.58), (1.001, -3.212e-07, 1.197), (0.925, -2.914e-07, 0.8146), (0.642, -2.37e-07, 0.3777), (0.6544, 0.2706, 0.4902), (0.3547, -0.1464, 2.121), (0.6544, -0.2706, 1.904), (0.8547, -0.3536, 1.58), (0.925, -0.3827, 1.197), (0.8547, -0.3536, 0.8146), (0.5932, -0.2453, 0.3777), (0.4543, 0.4532, 0.3777), (0.2717, -0.2706, 2.121), (0.5011, -0.5, 1.904), (0.6544, -0.6533, 1.58), (0.7082, -0.7071, 1.197), (0.6544, -0.6533, 0.8146), (0.5011, -0.5, 0.4902), (0.2717, 0.6533, 0.4902), (0.1476, -0.3536, 2.121), (0.2717, -0.6533, 1.904), (0.3547, -0.8536, 1.58), (0.3838, -0.9239, 1.197), (0.3547, -0.8536, 0.8146), (0.2717, -0.6533, 0.4902), (0.001116, 0.7071, 0.4902), (0.001116, -0.3827, 2.121), (0.001116, -0.7071, 1.904), (0.001116, -0.9239, 1.58), (0.001116, -1.0, 1.197), (0.001116, -0.9239, 0.8146), (0.001116, -0.7071, 0.4902), (-0.2442, 0.5921, 0.3777), (-0.1453, -0.3536, 2.121), (-0.2695, -0.6533, 1.904), (-0.3524, -0.8536, 1.58), (-0.3816, -0.9239, 1.197), (-0.3524, -0.8536, 0.8146), (-0.2695, -0.6533, 0.4902), (-0.4989, 0.5, 0.4902), (-0.2695, -0.2706, 2.121), (-0.4989, -0.5, 1.904), (-0.6522, -0.6533, 1.58), (-0.706, -0.7071, 1.197), (-0.6522, -0.6533, 0.8146), (-0.4989, -0.5, 0.4902), (-0.591, -0.2453, 0.3777), (-0.3524, -0.1464, 2.121), (-0.6522, -0.2706, 1.904), (-0.8524, -0.3536, 1.58), (-0.9228, -0.3827, 1.197), (-0.8524, -0.3536, 0.8146), (-0.591, 0.2453, 0.3777), (-0.6398, 4.469e-09, 0.3777), (-0.5533, 0.2297, 0.2812), (-0.5533, -0.2297, 0.2812), (-0.2285, 0.5545, 0.2812), (0.4255, 0.4244, 0.2812), (0.5556, -0.2297, 0.2812), (0.6013, -2.228e-07, 0.2812), (0.5556, 0.2297, 0.2812), (0.4255, -0.4244, 0.2812), (0.2308, 0.5545, 0.2812), (0.2308, -0.5545, 0.2812), (0.001116, 0.6001, 0.2812), (0.001116, -0.6001, 0.2812), (-0.2285, -0.5545, 0.2812), (-0.4232, 0.4244, 0.2812), (-0.4232, -0.4244, 0.2812), (-0.4103, -0.4114, 0.1795), (-0.4103, 0.4114, 0.1795), (-0.2215, -0.5375, 0.1795), (0.001116, -0.5818, 0.1795), (0.001116, 0.5818, 0.1795), (0.2238, -0.5375, 0.1795), (0.2238, 0.5375, 0.1795), (0.4125, -0.4114, 0.1795), (0.5386, 0.2226, 0.1795), (0.5829, -2.161e-07, 0.1795), (0.5386, -0.2226, 0.1795), (0.4125, 0.4114, 0.1795), (-0.2215, 0.5375, 0.1795), (-0.5364, -0.2226, 0.1795), (-0.5364, 0.2226, 0.1795), (-0.5807, 3.093e-09, 0.1795), (-0.5807, 3.093e-09, 0.1232), (-0.5364, 0.2226, 0.1232), (-0.5364, -0.2226, 0.1232), (-0.2215, 0.5375, 0.1232), (0.4125, 0.4114, 0.1232), (0.5386, -0.2226, 0.1232), (0.5829, -2.161e-07, 0.1232), (0.5386, 0.2226, 0.1232), (0.4125, -0.4114, 0.1232), (0.2238, 0.5375, 0.1232), (0.2238, -0.5375, 0.1232), (0.001116, 0.5818, 0.1232), (0.001116, -0.5818, 0.1232), (-0.2215, -0.5375, 0.1232), (-0.4103, 0.4114, 0.1232), (-0.4103, -0.4114, 0.1232), (-0.5705, 2.928e-09, 0.04824), (-0.527, 0.2187, 0.04824), (-0.527, -0.2187, 0.04824), (-0.2176, 0.5281, 0.04824), (0.4053, 0.4042, 0.04824), (0.5292, -0.2187, 0.04824), (0.5727, -2.124e-07, 0.04824), (0.5292, 0.2187, 0.04824), (0.4053, -0.4042, 0.04824), (0.2199, 0.5281, 0.04824), (0.2199, -0.5281, 0.04824), (0.001116, 0.5716, 0.04824), (0.001116, -0.5716, 0.04824), (-0.2176, -0.5281, 0.04824), (-0.4031, 0.4042, 0.04824), (-0.4031, -0.4042, 0.04824), (-0.5372, 2.17e-09, -0.04014), (-0.4962, 0.206, -0.04014), (-0.4962, -0.206, -0.04014), (-0.2049, 0.4973, -0.04014), (0.3817, 0.3806, -0.04014), (0.4984, -0.206, -0.04014), (0.5394, -2.006e-07, -0.04014), (0.4984, 0.206, -0.04014), (0.3817, -0.3806, -0.04014), (0.2071, 0.4973, -0.04014), (0.2071, -0.4973, -0.04014), (0.001116, 0.5383, -0.04014), (0.001116, -0.5383, -0.04014), (-0.2049, -0.4973, -0.04014), (-0.3795, 0.3806, -0.04014), (-0.3795, -0.3806, -0.04014), (-0.4785, 1.647e-09, -0.1366), (-0.442, 0.1836, -0.1366), (-0.442, -0.1836, -0.1366), (-0.1824, 0.4432, -0.1366), (0.3403, 0.3392, -0.1366), (0.4443, -0.1836, -0.1366), (0.4808, -1.791e-07, -0.1366), (0.4443, 0.1836, -0.1366), (0.3403, -0.3392, -0.1366), (0.1847, 0.4432, -0.1366), (0.1847, -0.4432, -0.1366), (0.001116, 0.4797, -0.1366), (0.001116, -0.4797, -0.1366), (-0.1824, -0.4432, -0.1366), (-0.3381, 0.3392, -0.1366), (-0.3381, -0.3392, -0.1366), (-0.4505, 8.516e-10, -0.1687), (-0.4161, 0.1728, -0.1687), (-0.4161, -0.1728, -0.1687), (-0.1717, 0.4172, -0.1687), (0.3205, 0.3193, -0.1687), (0.4183, -0.1728, -0.1687), (0.4527, -1.693e-07, -0.1687), (0.4183, 0.1728, -0.1687), (0.3205, -0.3193, -0.1687), (0.1739, 0.4172, -0.1687), (0.1739, -0.4172, -0.1687), (0.001116, 0.4516, -0.1687), (0.001116, -0.4516, -0.1687), (-0.1717, -0.4172, -0.1687), (-0.3182, 0.3193, -0.1687), (-0.3182, -0.3193, -0.1687)], [], [(4, 3, 10, 11), (2, 1, 8, 9), (5, 4, 11, 12), (3, 2, 9, 10), (1, 0, 7, 8), (64, 55, 62, 57), (41, 71, 117, 122), (10, 9, 16, 17), (8, 7, 14, 15), (49, 48, 55, 64), (11, 10, 17, 18), (9, 8, 15, 16), (15, 14, 22, 23), (71, 56, 120, 117), (18, 17, 25, 26), (16, 15, 23, 24), (70, 42, 121, 118), (17, 16, 24, 25), (19, 106, 115, 128), (26, 25, 32, 33), (24, 23, 30, 31), (92, 34, 124, 116), (25, 24, 31, 32), (23, 22, 29, 30), (35, 28, 125, 123), (32, 31, 38, 39), (30, 29, 36, 37), (34, 41, 122, 124), (33, 32, 39, 40), (31, 30, 37, 38), (112, 20, 127, 114), (39, 38, 46, 47), (37, 36, 44, 45), (63, 70, 118, 119), (40, 39, 47, 48), (38, 37, 45, 46), (28, 21, 126, 125), (48, 47, 54, 55), (46, 45, 52, 53), (21, 19, 128, 126), (47, 46, 53, 54), (45, 44, 51, 52), (55, 54, 61, 62), (53, 52, 59, 60), (20, 92, 116, 127), (54, 53, 60, 61), (52, 51, 58, 59), (99, 27, 92, 20), (98, 105, 19, 21), (61, 60, 67, 68), (59, 58, 65, 66), (91, 98, 21, 28), (62, 61, 68, 69), (60, 59, 66, 67), (68, 67, 74, 75), (66, 65, 72, 73), (85, 78, 41, 34), (69, 68, 75, 76), (67, 66, 73, 74), (84, 91, 28, 35), (12, 99, 20, 112), (76, 75, 82, 83), (74, 73, 80, 81), (77, 76, 83, 84), (75, 74, 81, 82), (73, 72, 79, 80), (81, 80, 87, 88), (84, 83, 90, 91), (82, 81, 88, 89), (80, 79, 86, 87), (27, 85, 34, 92), (83, 82, 89, 90), (91, 90, 97, 98), (89, 88, 95, 96), (87, 86, 93, 94), (78, 49, 71, 41), (90, 89, 96, 97), (88, 87, 94, 95), (94, 93, 100, 101), (64, 57, 63, 56), (97, 96, 103, 104), (95, 94, 101, 102), (98, 97, 104, 105), (96, 95, 102, 103), (77, 84, 35, 42), (104, 103, 110, 111), (102, 101, 108, 109), (49, 64, 56, 71), (103, 102, 109, 110), (101, 100, 107, 108), (0, 43, 7), (42, 35, 123, 121), (106, 113, 6, 115), (7, 43, 14), (14, 43, 22), (78, 40, 48, 49), (22, 43, 29), (113, 112, 114, 6), (29, 43, 36), (57, 62, 69, 50), (36, 43, 44), (27, 26, 33, 85), (44, 43, 51), (13, 111, 4, 5), (51, 43, 58), (99, 18, 26, 27), (105, 104, 111, 13), (58, 43, 65), (65, 43, 72), (12, 11, 18, 99), (72, 43, 79), (50, 69, 76, 77), (79, 43, 86), (105, 13, 106, 19), (50, 77, 42, 70), (86, 43, 93), (93, 43, 100), (13, 5, 113, 106), (100, 43, 107), (5, 12, 112, 113), (107, 43, 0), (85, 33, 40, 78), (57, 50, 70, 63), (110, 109, 2, 3), (108, 107, 0, 1), (56, 63, 119, 120), (111, 110, 3, 4), (109, 108, 1, 2), (120, 119, 138, 137), (128, 115, 142, 129), (126, 128, 129, 131), (6, 114, 143, 144), (117, 120, 137, 140), (121, 123, 134, 136), (116, 124, 133, 141), (114, 127, 130, 143), (125, 126, 131, 132), (127, 116, 141, 130), (119, 118, 139, 138), (122, 117, 140, 135), (124, 122, 135, 133), (123, 125, 132, 134), (118, 121, 136, 139), (115, 6, 144, 142), (135, 140, 149, 154), (141, 133, 156, 148), (140, 137, 152, 149), (133, 135, 154, 156), (139, 136, 153, 150), (132, 131, 158, 157), (130, 141, 148, 159), (134, 132, 157, 155), (142, 144, 145, 147), (131, 129, 160, 158), (137, 138, 151, 152), (143, 130, 159, 146), (144, 143, 146, 145), (129, 142, 147, 160), (138, 139, 150, 151), (136, 134, 155, 153), (150, 153, 169, 166), (152, 151, 167, 168), (159, 148, 164, 175), (156, 154, 170, 172), (148, 156, 172, 164), (154, 149, 165, 170), (158, 160, 176, 174), (157, 158, 174, 173), (149, 152, 168, 165), (155, 157, 173, 171), (147, 145, 161, 163), (151, 150, 166, 167), (153, 155, 171, 169), (146, 159, 175, 162), (160, 147, 163, 176), (145, 146, 162, 161), (175, 164, 180, 191), (167, 166, 182, 183), (170, 165, 181, 186), (176, 163, 179, 192), (173, 174, 190, 189), (166, 169, 185, 182), (163, 161, 177, 179), (164, 172, 188, 180), (162, 175, 191, 178), (174, 176, 192, 190), (161, 162, 178, 177), (171, 173, 189, 187), (168, 167, 183, 184), (169, 171, 187, 185), (165, 168, 184, 181), (172, 170, 186, 188), (177, 178, 194, 193), (187, 189, 205, 203), (184, 183, 199, 200), (185, 187, 203, 201), (181, 184, 200, 197), (188, 186, 202, 204), (191, 180, 196, 207), (183, 182, 198, 199), (186, 181, 197, 202), (192, 179, 195, 208), (189, 190, 206, 205), (182, 185, 201, 198), (179, 177, 193, 195), (180, 188, 204, 196), (178, 191, 207, 194), (190, 192, 208, 206), (195, 193, 209, 211), (196, 204, 220, 212), (194, 207, 223, 210), (206, 208, 224, 222), (193, 194, 210, 209), (203, 205, 221, 219), (200, 199, 215, 216), (201, 203, 219, 217), (197, 200, 216, 213), (204, 202, 218, 220), (207, 196, 212, 223), (199, 198, 214, 215), (202, 197, 213, 218), (208, 195, 211, 224), (205, 206, 222, 221), (198, 201, 217, 214)])
me_sphere.materials.append(mat_material_003)
me_sphere.use_remesh_preserve_volume = False
me_sphere.use_remesh_preserve_attributes = False
me_sphere.use_mirror_vertex_groups = False
me_sphere.update()
me_sphere_001 = bpy.data.meshes.new('Sphere.001')
me_sphere_001.from_pydata([(-2.151, -0.3938, -0.902), (-1.599, -0.1654, -0.902), (-1.922, 0.1575, -0.902), (-2.046, 0.1329, -0.902), (-1.799, 0.1329, -0.902), (-2.221, -0.04188, -0.902), (-1.624, -0.04188, -0.902), (-1.799, -0.4638, -0.902), (-1.922, -0.4884, -0.902), (-2.221, -0.289, -0.902), (-2.046, -0.4638, -0.902), (-1.624, -0.289, -0.902), (-2.245, -0.1654, -0.902), (-2.151, 0.06288, -0.902), (-1.694, -0.3938, -0.902), (-1.694, 0.06288, -0.902), (-2.191, -0.4343, -0.8816), (-2.068, -0.5168, -0.8816), (-1.542, -0.1654, -0.8816), (-1.922, 0.2148, -0.8816), (-2.068, 0.1859, -0.8816), (-1.653, -0.4343, -0.8816), (-1.777, 0.1859, -0.8816), (-2.273, -0.01993, -0.8816), (-1.571, -0.01993, -0.8816), (-1.777, -0.5168, -0.8816), (-1.653, 0.1034, -0.8816), (-1.922, -0.5457, -0.8816), (-2.273, -0.311, -0.8816), (-2.191, 0.1034, -0.8816), (-2.302, -0.1654, -0.8816), (-1.571, -0.311, -0.8816), (-2.076, 0.2053, -0.8594), (-1.769, -0.5362, -0.8594), (-2.293, -0.319, -0.8594), (-1.521, -0.1654, -0.8594), (-2.206, -0.4492, -0.8594), (-1.922, -0.5667, -0.8594), (-2.293, -0.01189, -0.8594), (-1.551, -0.01189, -0.8594), (-1.922, 0.2358, -0.8594), (-1.769, 0.2053, -0.8594), (-1.551, -0.319, -0.8594), (-1.638, -0.4492, -0.8594), (-2.076, -0.5362, -0.8594), (-1.638, 0.1183, -0.8594), (-2.206, 0.1183, -0.8594), (-2.323, -0.1654, -0.8594), (-1.502, -0.3395, -0.3852), (-1.467, -0.1654, -0.3852), (-2.342, -0.3395, -0.3852), (-2.377, -0.1654, -0.3852), (-1.601, 0.1561, -0.3852), (-2.342, 0.008559, -0.3852), (-1.922, 0.2893, -0.3852), (-2.244, -0.487, -0.3852), (-1.748, -0.5855, -0.3852), (-2.244, 0.1561, -0.3852), (-1.748, 0.2546, -0.3852), (-2.096, -0.5855, -0.3852), (-2.096, 0.2546, -0.3852), (-1.601, -0.487, -0.3852), (-1.502, 0.008558, -0.3852), (-1.922, -0.6202, -0.3852), (-2.076, 0.2053, -0.4481), (-1.769, -0.5362, -0.4481), (-1.638, -0.4492, -0.4481), (-2.293, -0.319, -0.4481), (-1.521, -0.1654, -0.4481), (-2.206, -0.4492, -0.4481), (-2.206, 0.1183, -0.4481), (-1.922, -0.5667, -0.4481), (-2.293, -0.01189, -0.4481), (-2.323, -0.1654, -0.4481), (-1.638, 0.1183, -0.4481), (-2.076, -0.5362, -0.4481), (-1.551, -0.319, -0.4481), (-1.551, -0.01189, -0.4481), (-1.922, 0.2358, -0.4481), (-1.769, 0.2053, -0.4481), (-2.113, -0.1654, -0.9974), (-2.099, -0.09225, -0.9974), (-2.099, -0.2387, -0.9974), (-1.995, 0.01128, -0.9974), (-1.787, -0.03019, -0.9974), (-1.745, -0.2387, -0.9974), (-1.731, -0.1654, -0.9974), (-1.745, -0.09225, -0.9974), (-1.787, -0.3007, -0.9974), (-1.849, 0.01128, -0.9974), (-1.849, -0.3422, -0.9974), (-1.922, 0.02584, -0.9974), (-1.922, -0.3567, -0.9974), (-1.995, -0.3422, -0.9974), (-2.057, -0.03019, -0.9974), (-2.057, -0.3007, -0.9974), (-2.057, -0.3007, -0.96), (-2.057, -0.03019, -0.96), (-1.995, -0.3422, -0.96), (-1.922, -0.3567, -0.96), (-1.922, 0.02584, -0.96), (-1.849, -0.3422, -0.96), (-1.849, 0.01128, -0.96), (-1.787, -0.3007, -0.96), (-1.745, -0.09225, -0.96), (-1.731, -0.1654, -0.96), (-1.745, -0.2387, -0.96), (-1.787, -0.03019, -0.96), (-1.995, 0.01128, -0.96), (-2.099, -0.2387, -0.96), (-2.099, -0.09225, -0.96), (-2.113, -0.1654, -0.96), (-2.239, -0.1654, -0.9376), (-2.215, -0.04407, -0.9376), (-2.215, -0.2868, -0.9376), (-2.044, 0.1276, -0.9376), (-1.698, 0.05882, -0.9376), (-1.629, -0.2868, -0.9376), (-1.605, -0.1654, -0.9376), (-1.629, -0.04407, -0.9376), (-1.698, -0.3897, -0.9376), (-1.801, 0.1276, -0.9376), (-1.801, -0.4585, -0.9376), (-1.922, 0.1517, -0.9376), (-1.922, -0.4826, -0.9376), (-2.044, -0.4585, -0.9376), (-2.146, 0.05882, -0.9376), (-2.146, -0.3897, -0.9376), (-2.146, -0.3897, -0.904), (-2.146, 0.05882, -0.904), (-2.044, -0.4585, -0.904), (-1.922, -0.4826, -0.904), (-1.922, 0.1517, -0.904), (-1.801, -0.4585, -0.904), (-1.801, 0.1276, -0.904), (-1.698, -0.3897, -0.904), (-1.629, -0.04407, -0.904), (-1.605, -0.1654, -0.904), (-1.629, -0.2868, -0.904), (-1.698, 0.05882, -0.904), (-2.044, 0.1276, -0.904), (-2.215, -0.2868, -0.904), (-2.215, -0.04407, -0.904), (-2.239, -0.1654, -0.904), (-2.323, -0.1654, -0.8741), (-2.293, -0.01189, -0.8741), (-2.293, -0.319, -0.8741), (-2.076, 0.2053, -0.8741), (-1.638, 0.1183, -0.8741), (-1.551, -0.319, -0.8741), (-1.521, -0.1654, -0.8741), (-1.551, -0.01189, -0.8741), (-1.638, -0.4492, -0.8741), (-1.769, 0.2053, -0.8741), (-1.769, -0.5362, -0.8741), (-1.922, 0.2358, -0.8741), (-1.922, -0.5667, -0.8741), (-2.076, -0.5362, -0.8741), (-2.206, 0.1183, -0.8741), (-2.206, -0.4492, -0.8741), (-2.206, -0.4492, -0.437), (-2.206, 0.1183, -0.437), (-2.076, -0.5362, -0.437), (-1.922, -0.5667, -0.437), (-1.922, 0.2358, -0.437), (-1.769, -0.5362, -0.437), (-1.769, 0.2053, -0.437), (-1.638, -0.4492, -0.437), (-1.551, -0.01189, -0.437), (-1.521, -0.1654, -0.437), (-1.551, -0.319, -0.437), (-1.638, 0.1183, -0.437), (-2.076, 0.2053, -0.437), (-2.293, -0.319, -0.437), (-2.293, -0.01189, -0.437), (-2.323, -0.1654, -0.437), (-2.385, -0.1654, -0.3778), (-2.349, 0.01148, -0.3778), (-2.349, -0.3424, -0.3778), (-2.099, 0.2617, -0.3778), (-1.595, 0.1615, -0.3778), (-1.495, -0.3424, -0.3778), (-1.46, -0.1654, -0.3778), (-1.495, 0.01148, -0.3778), (-1.595, -0.4924, -0.3778), (-1.745, 0.2617, -0.3778), (-1.745, -0.5926, -0.3778), (-1.922, 0.2969, -0.3778), (-1.922, -0.6278, -0.3778), (-2.099, -0.5926, -0.3778), (-2.249, 0.1615, -0.3778), (-2.249, -0.4924, -0.3778), (-2.249, -0.4924, -0.1965), (-2.249, 0.1615, -0.1965), (-2.099, -0.5926, -0.1965), (-1.922, -0.6278, -0.1965), (-1.922, 0.2969, -0.1965), (-1.745, -0.5926, -0.1965), (-1.745, 0.2617, -0.1965), (-1.595, -0.4924, -0.1965), (-1.495, 0.01148, -0.1965), (-1.46, -0.1654, -0.1965), (-1.495, -0.3424, -0.1965), (-1.595, 0.1615, -0.1965), (-2.099, 0.2617, -0.1965), (-2.349, -0.3424, -0.1965), (-2.349, 0.01148, -0.1965), (-2.385, -0.1654, -0.1965), (-1.922, 0.1517, -0.9287), (-1.629, -0.2868, -0.9287), (-1.629, -0.04407, -0.9287), (-1.801, -0.4585, -0.9287), (-2.146, -0.3897, -0.9287), (-2.044, -0.4585, -0.9287), (-2.215, -0.2868, -0.9287), (-2.044, 0.1276, -0.9287), (-2.215, -0.04407, -0.9287), (-2.239, -0.1654, -0.9287), (-2.146, 0.05882, -0.9287), (-1.922, -0.4826, -0.9287), (-1.698, -0.3897, -0.9287), (-1.605, -0.1654, -0.9287), (-1.698, 0.05882, -0.9287), (-1.801, 0.1276, -0.9287), (-2.189, -0.2759, -0.9427), (-1.656, -0.05502, -0.9427), (-2.033, -0.432, -0.9427), (-1.634, -0.1654, -0.9427), (-2.211, -0.1654, -0.9427), (-1.812, 0.1011, -0.9427), (-2.033, 0.1011, -0.9427), (-1.656, -0.2759, -0.9427), (-1.812, -0.432, -0.9427), (-2.126, -0.3695, -0.9427), (-1.718, -0.3695, -0.9427), (-1.922, -0.454, -0.9427), (-2.189, -0.05502, -0.9427), (-2.126, 0.03859, -0.9427), (-1.922, 0.1231, -0.9427), (-1.718, 0.03859, -0.9427), (-2.109, -0.2428, -0.9581), (-1.735, -0.08811, -0.9581), (-1.72, -0.1654, -0.9581), (-1.845, 0.02127, -0.9581), (-2.0, 0.02127, -0.9581), (-1.845, -0.3522, -0.9581), (-2.065, -0.3084, -0.9581), (-2.109, -0.08811, -0.9581), (-1.922, 0.03665, -0.9581), (-2.0, -0.3522, -0.9581), (-2.124, -0.1654, -0.9581), (-1.735, -0.2428, -0.9581), (-1.779, -0.3084, -0.9581), (-1.922, -0.3675, -0.9581), (-2.065, -0.02254, -0.9581), (-1.779, -0.02254, -0.9581), (-2.108, -0.1654, -0.9974), (-2.093, -0.09453, -0.9974), (-2.093, -0.2364, -0.9974), (-1.993, 0.005772, -0.9974), (-1.791, -0.0344, -0.9974), (-1.751, -0.2364, -0.9974), (-1.737, -0.1654, -0.9974), (-1.751, -0.09453, -0.9974), (-1.791, -0.2965, -0.9974), (-1.851, 0.005772, -0.9974), (-1.851, -0.3367, -0.9974), (-1.922, 0.01988, -0.9974), (-1.922, -0.3508, -0.9974), (-1.993, -0.3367, -0.9974), (-2.053, -0.0344, -0.9974), (-2.053, -0.2965, -0.9974)], [], [(142, 216, 217, 143), (31, 21, 14, 11), (130, 213, 219, 131), (22, 4, 2, 19), (139, 222, 223, 134), (129, 140, 215, 218), (27, 8, 7, 25), (26, 15, 4, 22), (129, 218, 216, 142), (131, 219, 211, 133), (137, 221, 210, 136), (17, 16, 0, 10), (138, 135, 220, 209), (20, 19, 2, 3), (30, 12, 9, 28), (29, 20, 3, 13), (16, 28, 9, 0), (130, 128, 212, 213), (17, 10, 8, 27), (23, 5, 12, 30), (31, 11, 1, 18), (135, 133, 211, 220), (18, 1, 6, 24), (139, 136, 210, 222), (134, 223, 208, 132), (140, 132, 208, 215), (143, 217, 214, 141), (26, 24, 6, 15), (21, 25, 7, 14), (126, 115, 230, 237), (138, 209, 221, 137), (128, 141, 214, 212), (180, 183, 62, 52), (191, 178, 50, 55), (70, 64, 32, 46), (68, 35, 39, 77), (66, 65, 33, 43), (184, 186, 56, 61), (76, 42, 35, 68), (179, 187, 54, 60), (185, 58, 54, 187), (190, 57, 53, 177), (74, 45, 41, 79), (182, 49, 62, 183), (69, 67, 34, 36), (189, 191, 55, 59), (70, 46, 38, 72), (74, 77, 39, 45), (171, 74, 79, 166), (97, 94, 81, 110), (160, 173, 67, 69), (97, 108, 83, 94), (161, 70, 72, 174), (171, 168, 77, 74), (105, 86, 87, 104), (96, 109, 82, 95), (161, 172, 64, 70), (169, 68, 77, 168), (167, 165, 65, 66), (103, 101, 90, 88), (170, 76, 68, 169), (108, 100, 91, 83), (99, 92, 90, 101), (98, 96, 95, 93), (188, 63, 56, 186), (177, 53, 51, 176), (189, 59, 63, 188), (75, 44, 37, 71), (181, 48, 49, 182), (71, 37, 33, 65), (79, 41, 40, 78), (158, 29, 23, 145), (190, 179, 60, 57), (176, 51, 50, 178), (64, 78, 40, 32), (73, 47, 34, 67), (72, 38, 47, 73), (75, 69, 36, 44), (180, 52, 58, 185), (76, 66, 43, 42), (218, 126, 113, 216), (213, 212, 127, 125), (209, 220, 120, 117), (212, 214, 114, 127), (221, 118, 119, 210), (217, 112, 114, 214), (218, 215, 115, 126), (209, 117, 118, 221), (219, 124, 122, 211), (222, 210, 119, 116), (213, 125, 124, 219), (220, 211, 122, 120), (216, 113, 112, 217), (215, 208, 123, 115), (222, 116, 121, 223), (255, 241, 104, 107), (159, 146, 28, 16), (149, 152, 21, 31), (29, 13, 5, 23), (145, 23, 30, 144), (152, 154, 25, 21), (157, 159, 16, 17), (153, 22, 19, 155), (156, 27, 25, 154), (157, 17, 27, 156), (147, 155, 19, 20), (149, 31, 18, 150), (148, 151, 24, 26), (144, 30, 28, 146), (150, 18, 24, 151), (158, 147, 20, 29), (148, 26, 22, 153), (46, 32, 147, 158), (4, 134, 132, 2), (44, 157, 156, 37), (42, 149, 150, 35), (37, 156, 154, 33), (14, 7, 133, 135), (43, 33, 154, 152), (15, 139, 134, 4), (32, 40, 155, 147), (5, 142, 143, 12), (12, 143, 141, 9), (45, 39, 151, 148), (41, 153, 155, 40), (11, 138, 137, 1), (13, 3, 140, 129), (1, 137, 136, 6), (59, 55, 160, 162), (57, 60, 172, 161), (55, 50, 173, 160), (53, 174, 175, 51), (58, 166, 164, 54), (63, 163, 165, 56), (57, 161, 174, 53), (52, 171, 166, 58), (49, 169, 168, 62), (59, 162, 163, 63), (60, 54, 164, 172), (51, 175, 173, 50), (52, 62, 168, 171), (48, 170, 169, 49), (61, 56, 165, 167), (48, 61, 167, 170), (35, 150, 151, 39), (11, 14, 135, 138), (10, 130, 131, 8), (3, 2, 132, 140), (15, 6, 136, 139), (44, 36, 159, 157), (8, 131, 133, 7), (36, 34, 146, 159), (42, 43, 152, 149), (45, 148, 153, 41), (0, 9, 141, 128), (47, 144, 146, 34), (10, 0, 128, 130), (13, 129, 142, 5), (223, 121, 123, 208), (46, 158, 145, 38), (163, 71, 65, 165), (166, 79, 78, 164), (181, 184, 61, 48), (111, 80, 82, 109), (102, 89, 91, 100), (172, 164, 78, 64), (175, 73, 67, 173), (174, 72, 73, 175), (162, 160, 69, 75), (106, 103, 88, 85), (170, 167, 66, 76), (98, 93, 92, 99), (106, 85, 86, 105), (107, 104, 87, 84), (162, 75, 71, 163), (110, 81, 80, 111), (251, 106, 105, 242), (107, 84, 89, 102), (243, 102, 100, 248), (251, 252, 103, 106), (250, 111, 109, 240), (249, 246, 96, 98), (249, 98, 99, 253), (253, 99, 101, 245), (246, 240, 109, 96), (252, 245, 101, 103), (255, 107, 102, 243), (247, 110, 111, 250), (254, 97, 110, 247), (244, 248, 100, 108), (242, 105, 104, 241), (254, 244, 108, 97), (38, 145, 144, 47), (193, 190, 177, 206), (204, 196, 187, 179), (193, 204, 179, 190), (202, 199, 184, 181), (201, 182, 183, 200), (199, 197, 186, 184), (207, 176, 178, 205), (203, 180, 185, 198), (194, 189, 188, 195), (203, 200, 183, 180), (206, 177, 176, 207), (198, 185, 187, 196), (194, 192, 191, 189), (192, 205, 178, 191), (202, 181, 182, 201), (195, 188, 186, 197), (118, 227, 225, 119), (115, 123, 238, 230), (126, 237, 236, 113), (113, 236, 228, 112), (116, 239, 229, 121), (120, 122, 232, 234), (127, 114, 224, 233), (124, 235, 232, 122), (125, 226, 235, 124), (125, 127, 233, 226), (112, 228, 224, 114), (117, 120, 234, 231), (121, 229, 238, 123), (117, 231, 227, 118), (116, 119, 225, 239), (237, 230, 244, 254), (227, 242, 241, 225), (230, 238, 248, 244), (237, 254, 247, 236), (236, 247, 250, 228), (239, 255, 243, 229), (234, 232, 245, 252), (233, 224, 240, 246), (235, 253, 245, 232), (226, 249, 253, 235), (226, 233, 246, 249), (228, 250, 240, 224), (231, 234, 252, 251), (229, 243, 248, 238), (231, 251, 242, 227), (239, 225, 241, 255), (81, 257, 256, 80), (83, 91, 267, 259), (88, 90, 266, 264), (86, 262, 263, 87), (84, 87, 263, 260), (93, 269, 268, 92), (93, 95, 271, 269), (89, 265, 267, 91), (84, 260, 265, 89), (92, 268, 266, 90), (95, 82, 258, 271), (94, 270, 257, 81), (80, 256, 258, 82), (94, 83, 259, 270), (85, 261, 262, 86), (85, 88, 264, 261), (256, 257, 270, 259, 267, 265, 260, 263, 262, 261, 264, 266, 268, 269, 271, 258)])
me_sphere_001.materials.append(mat_metal)
me_sphere_001.use_remesh_preserve_volume = False
me_sphere_001.use_remesh_preserve_attributes = False
me_sphere_001.use_mirror_vertex_groups = False
me_sphere_001.update()
me_circle_002 = bpy.data.meshes.new('Circle.002')
me_circle_002.from_pydata([(0.01833, -0.5938, 0.09837), (-0.0007669, -0.8776, 0.5225), (-0.03498, -1.386, 0.4882), (-0.0501, -1.61, 0.02979), (-0.03099, -1.327, -0.3943), (0.003222, -0.8183, -0.36)], [(1, 0), (2, 1), (3, 2), (4, 3), (5, 4), (0, 5)], [])
me_circle_002.materials.append(mat_filamento)
me_circle_002.use_remesh_preserve_volume = False
me_circle_002.use_remesh_preserve_attributes = False
me_circle_002.use_mirror_vertex_groups = False
me_circle_002.update()
me_cube_002 = bpy.data.meshes.new('Cube.002')
me_cube_002.from_pydata([(-1.0, -0.412, -1.0), (-1.0, -0.412, 1.381), (-1.0, 0.4116, -1.0), (-1.0, 0.4116, 1.381), (1.0, -0.412, -1.0), (1.0, -0.412, 1.381), (1.0, 0.4116, -1.0), (1.0, 0.4116, 1.381), (-0.165, -0.2282, 2.179), (-0.9067, 0.3732, 1.762), (0.1957, -0.2282, 2.179), (0.9067, 0.3732, 1.762), (-0.165, -0.2282, 2.428), (-0.9067, 0.3732, 3.102), (0.1957, -0.2282, 2.428), (0.9067, 0.3732, 3.102), (-0.7747, -0.3192, 3.229), (-0.7747, 0.3188, 3.229), (0.7747, -0.3192, 3.229), (0.7747, 0.3188, 3.229), (-0.4064, -0.3554, 3.421), (-0.4064, 0.3554, 3.421), (0.3043, -0.3554, 3.421), (0.3043, 0.3554, 3.421), (-0.4064, -0.3554, 6.281), (-0.4064, 0.3554, 6.281), (0.3043, -0.3554, 6.281), (0.3043, 0.3554, 6.281), (-0.6199, -0.5688, 6.281), (-0.6199, 0.5688, 6.281), (0.5178, -0.5688, 6.281), (0.5178, 0.5688, 6.281), (-0.6199, -0.5688, 6.483), (-0.6199, 0.5688, 6.483), (0.5178, -0.5688, 6.483), (0.5178, 0.5688, 6.483), (0.9067, -0.3736, 1.762), (-0.9067, -0.3736, 1.762), (0.9067, -0.3736, 3.102), (-0.9067, -0.3736, 3.102), (-0.165, 0.2267, 2.179), (0.1957, 0.2267, 2.179), (-0.165, 0.2267, 2.428), (0.1957, 0.2267, 2.428), (0.3043, 0.3554, 3.451), (0.3043, -0.3554, 3.451), (-0.4064, -0.3554, 3.451), (-0.4064, 0.3554, 3.451)], [], [(1, 3, 2, 0), (3, 7, 6, 2), (7, 5, 4, 6), (5, 1, 0, 4), (5, 7, 11, 36), (36, 11, 15, 38), (3, 1, 37, 9), (1, 5, 36, 37), (7, 3, 9, 11), (38, 15, 19, 18), (9, 37, 39, 13), (12, 8, 40, 42), (13, 15, 43, 42), (16, 18, 22, 20), (13, 39, 16, 17), (39, 38, 18, 16), (15, 13, 17, 19), (45, 44, 27, 26), (19, 17, 21, 23), (18, 19, 23, 22), (17, 16, 20, 21), (25, 24, 28, 29), (47, 46, 24, 25), (46, 45, 26, 24), (44, 47, 25, 27), (28, 30, 34, 32), (24, 26, 30, 28), (27, 25, 29, 31), (26, 27, 31, 30), (34, 35, 33, 32), (31, 29, 33, 35), (30, 31, 35, 34), (29, 28, 32, 33), (10, 8, 37, 36), (12, 14, 38, 39), (14, 10, 36, 38), (8, 12, 39, 37), (13, 42, 40, 9), (14, 12, 42, 43), (10, 14, 43, 41), (8, 10, 41, 40), (9, 40, 41, 11), (11, 41, 43, 15), (23, 21, 47, 44), (20, 22, 45, 46), (21, 20, 46, 47), (22, 23, 44, 45)])
me_cube_002.materials.append(mat_material_003)
me_cube_002.use_remesh_preserve_volume = False
me_cube_002.use_remesh_preserve_attributes = False
me_cube_002.use_mirror_vertex_groups = False
me_cube_002.update()
me_cylinder_002 = bpy.data.meshes.new('Cylinder.002')
me_cylinder_002.from_pydata([(5.215e-08, 1.0, -1.0), (5.215e-08, 1.0, 1.0), (0.7071, 0.7071, -1.0), (0.7071, 0.7071, 1.0), (1.0, -5.116e-08, -1.0), (1.0, -5.116e-08, 1.0), (0.7071, -0.7071, -1.0), (0.7071, -0.7071, 1.0), (-3.527e-08, -1.0, -1.0), (-3.527e-08, -1.0, 1.0), (-0.7071, -0.7071, -1.0), (-0.7071, -0.7071, 1.0), (-1.0, 4.474e-09, -1.0), (-1.0, 4.474e-09, 1.0), (-0.7071, 0.7071, -1.0), (-0.7071, 0.7071, 1.0)], [], [(0, 1, 3, 2), (2, 3, 5, 4), (4, 5, 7, 6), (6, 7, 9, 8), (8, 9, 11, 10), (10, 11, 13, 12), (3, 1, 15, 13, 11, 9, 7, 5), (14, 15, 1, 0), (12, 13, 15, 14), (0, 2, 4, 6, 8, 10, 12, 14)])
me_cylinder_002.materials.append(mat_metal)
me_cylinder_002.use_remesh_preserve_volume = False
me_cylinder_002.use_remesh_preserve_attributes = False
me_cylinder_002.use_mirror_vertex_groups = False
me_cylinder_002.update()

# ---- curves / text
cu_beziercurve_006 = bpy.data.curves.new('BezierCurve.006', 'CURVE')
cu_beziercurve_006.dimensions = '3D'
_sp = cu_beziercurve_006.splines.new('BEZIER'); _sp.bezier_points.add(2)
_sp.bezier_points.foreach_set('co', [-1.0, 0.0, 0.0, -0.3737, 0.06968, 2.604, -0.3062, 0.1295, 2.683])
_sp.bezier_points.foreach_set('handle_left', [-1.174, -0.01267, -0.6852, -0.5448, 0.04691, 2.009, -0.2022, 0.2388, 2.84])
_sp.bezier_points.foreach_set('handle_right', [-0.8411, 0.01154, 0.6245, -0.0978, 0.1064, 3.565, -0.4231, 0.006696, 2.506])
for _p, _l, _r in zip(_sp.bezier_points, ['ALIGNED', 'ALIGNED', 'ALIGNED'], ['ALIGNED', 'ALIGNED', 'ALIGNED']): _p.handle_left_type = _l; _p.handle_right_type = _r
_sp.order_u = 0
_sp.order_v = 0
cu_beziercurve_006.materials.append(mat_metal)
cu_beziercurve_006.use_path = True
cu_beziercurve_006.use_path_clamp = True
cu_beziercurve_006.bevel_resolution = 0
cu_beziercurve_006.bevel_depth = 0.023
cu_beziercurve_006.fill_mode = 'FULL'
cu_beziercurve_005 = bpy.data.curves.new('BezierCurve.005', 'CURVE')
cu_beziercurve_005.dimensions = '3D'
_sp = cu_beziercurve_005.splines.new('BEZIER'); _sp.bezier_points.add(4)
_sp.bezier_points.foreach_set('co', [-0.6859, -0.09546, 1.538, -0.2824, 0.05835, 2.994, -0.3271, 0.2003, 2.915, -0.278, 0.01841, 2.892, -0.2666, 0.08809, 3.129])
_sp.bezier_points.foreach_set('handle_left', [-0.8592, -0.1636, 0.9462, -0.298, 0.00375, 2.906, -0.3265, 0.218, 3.016, -0.3046, 0.03002, 2.835, -0.249, -0.002281, 3.081])
_sp.bezier_points.foreach_set('handle_right', [-0.5656, -0.04816, 1.948, -0.2689, 0.1055, 3.071, -0.328, 0.1721, 2.755, -0.244, 0.003536, 2.965, -0.2825, 0.1694, 3.172])
for _p, _l, _r in zip(_sp.bezier_points, ['ALIGNED', 'ALIGNED', 'ALIGNED', 'ALIGNED', 'ALIGNED'], ['ALIGNED', 'ALIGNED', 'ALIGNED', 'ALIGNED', 'ALIGNED']): _p.handle_left_type = _l; _p.handle_right_type = _r
_sp.order_u = 0
_sp.order_v = 0
cu_beziercurve_005.materials.append(mat_metal)
cu_beziercurve_005.use_path = True
cu_beziercurve_005.use_path_clamp = True
cu_beziercurve_005.bevel_resolution = 0
cu_beziercurve_005.bevel_depth = 0.006
cu_beziercurve_005.fill_mode = 'FULL'
cu_beziercurve_004 = bpy.data.curves.new('BezierCurve.004', 'CURVE')
cu_beziercurve_004.dimensions = '3D'
_sp = cu_beziercurve_004.splines.new('BEZIER'); _sp.bezier_points.add(3)
_sp.bezier_points.foreach_set('co', [0.0005566, 0.0, 0.05911, 0.8292, 0.02076, 0.2803, 1.605, 0.02499, 0.2658, 2.418, 0.02176, 0.06203])
_sp.bezier_points.foreach_set('handle_left', [-0.06724, -0.001459, 0.006173, 0.5871, 0.02012, 0.2797, 1.547, 0.02493, 0.2739, 2.28, 0.02258, 0.1791])
_sp.bezier_points.foreach_set('handle_right', [0.1803, 0.003868, 0.1994, 0.8563, 0.02083, 0.2803, 1.825, 0.02519, 0.2352, 2.618, 0.02056, -0.1084])
for _p, _l, _r in zip(_sp.bezier_points, ['ALIGNED', 'ALIGNED', 'ALIGNED', 'ALIGNED'], ['ALIGNED', 'ALIGNED', 'ALIGNED', 'ALIGNED']): _p.handle_left_type = _l; _p.handle_right_type = _r
_sp.order_u = 0
_sp.order_v = 0
cu_beziercurve_004.use_path = True
cu_beziercurve_004.use_path_clamp = True
cu_beziercurve_004.bevel_resolution = 0
cu_beziercurve_004.fill_mode = 'HALF'
cu_beziercurve_003 = bpy.data.curves.new('BezierCurve.003', 'CURVE')
cu_beziercurve_003.dimensions = '3D'
_sp = cu_beziercurve_003.splines.new('BEZIER'); _sp.bezier_points.add(3)
_sp.bezier_points.foreach_set('co', [0.0005566, 0.0, 0.05911, 0.8292, 0.02076, 0.2803, 1.605, 0.02499, 0.2658, 2.418, 0.02176, 0.06203])
_sp.bezier_points.foreach_set('handle_left', [-0.06724, -0.001459, 0.006173, 0.5871, 0.02012, 0.2797, 1.547, 0.02493, 0.2739, 2.28, 0.02258, 0.1791])
_sp.bezier_points.foreach_set('handle_right', [0.1803, 0.003868, 0.1994, 0.8563, 0.02083, 0.2803, 1.825, 0.02519, 0.2352, 2.618, 0.02056, -0.1084])
for _p, _l, _r in zip(_sp.bezier_points, ['ALIGNED', 'ALIGNED', 'ALIGNED', 'ALIGNED'], ['ALIGNED', 'ALIGNED', 'ALIGNED', 'ALIGNED']): _p.handle_left_type = _l; _p.handle_right_type = _r
_sp.order_u = 0
_sp.order_v = 0
cu_beziercurve_003.use_path = True
cu_beziercurve_003.use_path_clamp = True
cu_beziercurve_003.bevel_resolution = 0
cu_beziercurve_003.fill_mode = 'HALF'
cu_beziercurve_002 = bpy.data.curves.new('BezierCurve.002', 'CURVE')
cu_beziercurve_002.dimensions = '3D'
_sp = cu_beziercurve_002.splines.new('BEZIER'); _sp.bezier_points.add(4)
_sp.bezier_points.foreach_set('co', [-0.6859, -0.09546, 1.538, -0.2824, 0.05835, 2.994, -0.3271, 0.2003, 2.915, -0.278, 0.01841, 2.892, -0.2666, 0.08809, 3.129])
_sp.bezier_points.foreach_set('handle_left', [-0.8592, -0.1636, 0.9462, -0.298, 0.00375, 2.906, -0.3265, 0.218, 3.016, -0.3046, 0.03002, 2.835, -0.249, -0.002281, 3.081])
_sp.bezier_points.foreach_set('handle_right', [-0.5656, -0.04816, 1.948, -0.2689, 0.1055, 3.071, -0.328, 0.1721, 2.755, -0.244, 0.003536, 2.965, -0.2825, 0.1694, 3.172])
for _p, _l, _r in zip(_sp.bezier_points, ['ALIGNED', 'ALIGNED', 'ALIGNED', 'ALIGNED', 'ALIGNED'], ['ALIGNED', 'ALIGNED', 'ALIGNED', 'ALIGNED', 'ALIGNED']): _p.handle_left_type = _l; _p.handle_right_type = _r
_sp.order_u = 0
_sp.order_v = 0
cu_beziercurve_002.materials.append(mat_metal)
cu_beziercurve_002.use_path = True
cu_beziercurve_002.use_path_clamp = True
cu_beziercurve_002.bevel_resolution = 0
cu_beziercurve_002.bevel_depth = 0.006
cu_beziercurve_002.fill_mode = 'FULL'
cu_beziercurve = bpy.data.curves.new('BezierCurve', 'CURVE')
cu_beziercurve.dimensions = '3D'
_sp = cu_beziercurve.splines.new('BEZIER'); _sp.bezier_points.add(2)
_sp.bezier_points.foreach_set('co', [-1.0, 0.0, 0.0, -0.3737, 0.06968, 2.604, -0.3062, 0.1295, 2.683])
_sp.bezier_points.foreach_set('handle_left', [-1.174, -0.01267, -0.6852, -0.5448, 0.04691, 2.009, -0.2022, 0.2388, 2.84])
_sp.bezier_points.foreach_set('handle_right', [-0.8411, 0.01154, 0.6245, -0.0978, 0.1064, 3.565, -0.4231, 0.006696, 2.506])
for _p, _l, _r in zip(_sp.bezier_points, ['ALIGNED', 'ALIGNED', 'ALIGNED'], ['ALIGNED', 'ALIGNED', 'ALIGNED']): _p.handle_left_type = _l; _p.handle_right_type = _r
_sp.order_u = 0
_sp.order_v = 0
cu_beziercurve.materials.append(mat_metal)
cu_beziercurve.use_path = True
cu_beziercurve.use_path_clamp = True
cu_beziercurve.bevel_resolution = 0
cu_beziercurve.bevel_depth = 0.023
cu_beziercurve.fill_mode = 'FULL'

# ---- objects
ob_sphere_010 = bpy.data.objects.new('Sphere.010', me_sphere_003)
ob_cylinder_005 = bpy.data.objects.new('Cylinder.005', me_cylinder_003)
ob_cube_005 = bpy.data.objects.new('Cube.005', me_cube_003)
ob_beziercurve_017 = bpy.data.objects.new('BezierCurve.017', cu_beziercurve_006)
ob_beziercurve_016 = bpy.data.objects.new('BezierCurve.016', cu_beziercurve_005)
ob_beziercurve_015 = bpy.data.objects.new('BezierCurve.015', cu_beziercurve_004)
ob_circle_005 = bpy.data.objects.new('Circle.005', me_circle_003)
ob_sphere_011 = bpy.data.objects.new('Sphere.011', me_sphere_002)
ob_sphere_008 = bpy.data.objects.new('Sphere.008', me_sphere_003)
ob_sphere_009 = bpy.data.objects.new('Sphere.009', me_sphere_002)
ob_beziercurve_014 = bpy.data.objects.new('BezierCurve.014', cu_beziercurve_004)
ob_circle_004 = bpy.data.objects.new('Circle.004', me_circle_003)
ob_cube_004 = bpy.data.objects.new('Cube.004', me_cube_003)
ob_beziercurve_013 = bpy.data.objects.new('BezierCurve.013', cu_beziercurve_005)
ob_beziercurve_012 = bpy.data.objects.new('BezierCurve.012', cu_beziercurve_006)
ob_cylinder_004 = bpy.data.objects.new('Cylinder.004', me_cylinder_003)
ob_sphere_006 = bpy.data.objects.new('Sphere.006', me_sphere_003)
ob_cylinder_003 = bpy.data.objects.new('Cylinder.003', me_cylinder_003)
ob_cube_003 = bpy.data.objects.new('Cube.003', me_cube_003)
ob_beziercurve_011 = bpy.data.objects.new('BezierCurve.011', cu_beziercurve_006)
ob_beziercurve_010 = bpy.data.objects.new('BezierCurve.010', cu_beziercurve_005)
ob_beziercurve_009 = bpy.data.objects.new('BezierCurve.009', cu_beziercurve_004)
ob_circle_003 = bpy.data.objects.new('Circle.003', me_circle_003)
ob_sphere_007 = bpy.data.objects.new('Sphere.007', me_sphere_002)
ob_sphere_004 = bpy.data.objects.new('Sphere.004', me_sphere_003)
ob_sphere_005 = bpy.data.objects.new('Sphere.005', me_sphere_002)
ob_beziercurve_008 = bpy.data.objects.new('BezierCurve.008', cu_beziercurve_004)
ob_circle_002 = bpy.data.objects.new('Circle.002', me_circle_003)
ob_cube_002 = bpy.data.objects.new('Cube.002', me_cube_003)
ob_beziercurve_007 = bpy.data.objects.new('BezierCurve.007', cu_beziercurve_005)
ob_beziercurve_006 = bpy.data.objects.new('BezierCurve.006', cu_beziercurve_006)
ob_cylinder_002 = bpy.data.objects.new('Cylinder.002', me_cylinder_003)
ob_sphere_003 = bpy.data.objects.new('Sphere.003', me_sphere_003)
ob_cylinder_001 = bpy.data.objects.new('Cylinder.001', me_cylinder_003)
ob_cube_001 = bpy.data.objects.new('Cube.001', me_cube_003)
ob_beziercurve_005 = bpy.data.objects.new('BezierCurve.005', cu_beziercurve_006)
ob_beziercurve_004 = bpy.data.objects.new('BezierCurve.004', cu_beziercurve_005)
ob_beziercurve_003 = bpy.data.objects.new('BezierCurve.003', cu_beziercurve_004)
ob_circle_001 = bpy.data.objects.new('Circle.001', me_circle_003)
ob_sphere_002 = bpy.data.objects.new('Sphere.002', me_sphere_002)
ob_plane = bpy.data.objects.new('Plane', me_plane)
ob_sphere = bpy.data.objects.new('Sphere', me_sphere)
ob_sphere_001 = bpy.data.objects.new('Sphere.001', me_sphere_001)
ob_beziercurve_002 = bpy.data.objects.new('BezierCurve.002', cu_beziercurve_003)
ob_circle = bpy.data.objects.new('Circle', me_circle_002)
ob_cube = bpy.data.objects.new('Cube', me_cube_002)
ob_beziercurve_001 = bpy.data.objects.new('BezierCurve.001', cu_beziercurve_002)
ob_beziercurve = bpy.data.objects.new('BezierCurve', cu_beziercurve)
ob_cylinder = bpy.data.objects.new('Cylinder', me_cylinder_002)
ob_camera = bpy.data.objects.new('Camera', cam_camera)

# ---- transforms, parenting, visibility, modifiers, constraints
ob_sphere_010.location = (-0.4526, 1.316, 0.07323)
ob_sphere_010.rotation_euler = (1.282, -7.143e-08, -5.61)
ob_sphere_010.scale = (0.1158, 0.1158, 0.1158)
ob_sphere_010.lineart.crease_threshold = 0.0
_m = ob_sphere_010.modifiers.new('Subsurf', 'SUBSURF')
_m.uv_smooth = 'PRESERVE_CORNERS'
_m.levels = 2
_m.render_levels = 5
_m.show_only_control_edges = False
_m = ob_sphere_010.modifiers.new('Solidify', 'SOLIDIFY')
_m.nonmanifold_thickness_mode = 'FIXED'
_m.nonmanifold_merge_threshold = 0.0003
ob_cylinder_005.parent = ob_sphere_010
ob_cylinder_005.matrix_parent_inverse = Matrix(((8.636, 0.0, 0.0, -3.556), (0.0, 8.636, 0.0, -0.0198), (0.0, 0.0, 8.636, -0.8753), (0.0, 0.0, 0.0, 1.0)))
ob_cylinder_005.location = (0.4117, 0.002293, 0.01565)
ob_cylinder_005.rotation_euler = (-1.344e-07, 1.571, 0.0)
ob_cylinder_005.scale = (0.002222, 0.002222, 0.05361)
ob_cylinder_005.lineart.crease_threshold = 0.0
ob_cube_005.parent = ob_sphere_010
ob_cube_005.matrix_parent_inverse = Matrix(((8.636, 0.0, 0.0, -3.556), (0.0, 8.636, 0.0, -0.0198), (0.0, 0.0, 8.636, -0.8753), (0.0, 0.0, 0.0, 1.0)))
ob_cube_005.location = (0.4117, 0.002293, 0.0919)
ob_cube_005.scale = (0.02093, 0.02093, 0.02093)
ob_cube_005.lineart.crease_threshold = 0.0
_m = ob_cube_005.modifiers.new('Subsurf', 'SUBSURF')
_m.uv_smooth = 'PRESERVE_CORNERS'
_m.levels = 2
_m.render_levels = 4
_m.show_only_control_edges = False
ob_beziercurve_017.parent = ob_sphere_010
ob_beziercurve_017.matrix_parent_inverse = Matrix(((8.636, 0.0, 0.0, -3.556), (0.0, 8.636, 0.0, -0.0198), (0.0, 0.0, 8.636, -0.8753), (0.0, 0.0, 0.0, 1.0)))
ob_beziercurve_017.location = (0.4581, 0.002986, 0.1566)
ob_beziercurve_017.scale = (0.03264, 0.03264, 0.03264)
ob_beziercurve_017.lineart.crease_threshold = 0.0
_m = ob_beziercurve_017.modifiers.new('Mirror', 'MIRROR')
_m.merge_threshold = 0.0009
_m.mirror_object = ob_cube_005
ob_beziercurve_016.parent = ob_sphere_010
ob_beziercurve_016.matrix_parent_inverse = Matrix(((8.636, 0.0, 0.0, -3.556), (0.0, 8.636, 0.0, -0.0198), (0.0, 0.0, 8.636, -0.8753), (0.0, 0.0, 0.0, 1.0)))
ob_beziercurve_016.location = (0.4474, 0.01113, 0.1939)
ob_beziercurve_016.rotation_euler = (0.0952, -0.1539, 0.02958)
ob_beziercurve_016.scale = (0.03846, 0.03846, 0.02541)
ob_beziercurve_016.lineart.crease_threshold = 0.0
_m = ob_beziercurve_016.modifiers.new('Mirror', 'MIRROR')
_m.merge_threshold = 0.0009
_m.mirror_object = ob_cube_005
ob_beziercurve_015.parent = ob_sphere_010
ob_beziercurve_015.matrix_parent_inverse = Matrix(((8.636, 0.0, 0.0, -3.556), (0.0, 8.636, 0.0, -0.0198), (0.0, 0.0, 8.636, -0.8753), (0.0, 0.0, 0.0, 1.0)))
ob_beziercurve_015.location = (0.3719, 0.007156, 0.2545)
ob_beziercurve_015.scale = (0.03264, 0.03264, 0.03264)
ob_beziercurve_015.lineart.crease_threshold = 0.0
ob_circle_005.parent = ob_sphere_010
ob_circle_005.matrix_parent_inverse = Matrix(((8.636, 0.0, 0.0, -3.556), (0.0, 8.636, 0.0, -0.0198), (0.0, 0.0, 8.636, -0.8753), (0.0, 0.0, 0.0, 1.0)))
ob_circle_005.location = (0.372, 0.007392, 0.2544)
ob_circle_005.rotation_euler = (-1.489, 1.484, -1.484)
ob_circle_005.scale = (0.0002892, 0.0002892, 0.0002892)
ob_circle_005.lineart.crease_threshold = 0.0
_m = ob_circle_005.modifiers.new('Screw', 'SCREW')
_m.iterations = 81
_m.screw_offset = 3.5
_m.merge_threshold = 0.0
_m = ob_circle_005.modifiers.new('Curve', 'CURVE')
_m.object = ob_beziercurve_015
ob_sphere_011.parent = ob_sphere_010
ob_sphere_011.matrix_parent_inverse = Matrix(((8.636, 0.0, 0.0, -3.556), (0.0, 8.636, 0.0, -0.0198), (0.0, 0.0, 8.636, -0.8753), (0.0, 0.0, 0.0, 1.0)))
ob_sphere_011.location = (0.6346, 0.02093, 0.1055)
ob_sphere_011.scale = (0.1158, 0.1158, 0.1158)
ob_sphere_011.lineart.crease_threshold = 0.0
_m = ob_sphere_011.modifiers.new('Subsurf', 'SUBSURF')
_m.uv_smooth = 'PRESERVE_CORNERS'
_m.levels = 2
_m.render_levels = 3
_m.show_only_control_edges = False
_m = ob_sphere_011.modifiers.new('Solidify', 'SOLIDIFY')
_m.thickness = 0.011
_m.offset = 1.0
_m.nonmanifold_thickness_mode = 'FIXED'
_m.nonmanifold_merge_threshold = 0.0003
ob_sphere_008.location = (-0.5658, -0.679, 0.07323)
ob_sphere_008.rotation_euler = (1.282, -7.143e-08, -3.472)
ob_sphere_008.scale = (0.1158, 0.1158, 0.1158)
ob_sphere_008.lineart.crease_threshold = 0.0
_m = ob_sphere_008.modifiers.new('Subsurf', 'SUBSURF')
_m.uv_smooth = 'PRESERVE_CORNERS'
_m.levels = 2
_m.render_levels = 5
_m.show_only_control_edges = False
_m = ob_sphere_008.modifiers.new('Solidify', 'SOLIDIFY')
_m.nonmanifold_thickness_mode = 'FIXED'
_m.nonmanifold_merge_threshold = 0.0003
ob_sphere_009.parent = ob_sphere_008
ob_sphere_009.matrix_parent_inverse = Matrix(((8.636, 0.0, 0.0, -3.556), (0.0, 8.636, 0.0, -0.0198), (0.0, 0.0, 8.636, -0.8753), (0.0, 0.0, 0.0, 1.0)))
ob_sphere_009.location = (0.6346, 0.02093, 0.1055)
ob_sphere_009.scale = (0.1158, 0.1158, 0.1158)
ob_sphere_009.lineart.crease_threshold = 0.0
_m = ob_sphere_009.modifiers.new('Subsurf', 'SUBSURF')
_m.uv_smooth = 'PRESERVE_CORNERS'
_m.levels = 2
_m.render_levels = 3
_m.show_only_control_edges = False
_m = ob_sphere_009.modifiers.new('Solidify', 'SOLIDIFY')
_m.thickness = 0.011
_m.offset = 1.0
_m.nonmanifold_thickness_mode = 'FIXED'
_m.nonmanifold_merge_threshold = 0.0003
ob_beziercurve_014.parent = ob_sphere_008
ob_beziercurve_014.matrix_parent_inverse = Matrix(((8.636, 0.0, 0.0, -3.556), (0.0, 8.636, 0.0, -0.0198), (0.0, 0.0, 8.636, -0.8753), (0.0, 0.0, 0.0, 1.0)))
ob_beziercurve_014.location = (0.3719, 0.007156, 0.2545)
ob_beziercurve_014.scale = (0.03264, 0.03264, 0.03264)
ob_beziercurve_014.lineart.crease_threshold = 0.0
ob_circle_004.parent = ob_sphere_008
ob_circle_004.matrix_parent_inverse = Matrix(((8.636, 0.0, 0.0, -3.556), (0.0, 8.636, 0.0, -0.0198), (0.0, 0.0, 8.636, -0.8753), (0.0, 0.0, 0.0, 1.0)))
ob_circle_004.location = (0.372, 0.007392, 0.2544)
ob_circle_004.rotation_euler = (-1.489, 1.484, -1.484)
ob_circle_004.scale = (0.0002892, 0.0002892, 0.0002892)
ob_circle_004.lineart.crease_threshold = 0.0
_m = ob_circle_004.modifiers.new('Screw', 'SCREW')
_m.iterations = 81
_m.screw_offset = 3.5
_m.merge_threshold = 0.0
_m = ob_circle_004.modifiers.new('Curve', 'CURVE')
_m.object = ob_beziercurve_014
ob_cube_004.parent = ob_sphere_008
ob_cube_004.matrix_parent_inverse = Matrix(((8.636, 0.0, 0.0, -3.556), (0.0, 8.636, 0.0, -0.0198), (0.0, 0.0, 8.636, -0.8753), (0.0, 0.0, 0.0, 1.0)))
ob_cube_004.location = (0.4117, 0.002293, 0.0919)
ob_cube_004.scale = (0.02093, 0.02093, 0.02093)
ob_cube_004.lineart.crease_threshold = 0.0
_m = ob_cube_004.modifiers.new('Subsurf', 'SUBSURF')
_m.uv_smooth = 'PRESERVE_CORNERS'
_m.levels = 2
_m.render_levels = 4
_m.show_only_control_edges = False
ob_beziercurve_013.parent = ob_sphere_008
ob_beziercurve_013.matrix_parent_inverse = Matrix(((8.636, 0.0, 0.0, -3.556), (0.0, 8.636, 0.0, -0.0198), (0.0, 0.0, 8.636, -0.8753), (0.0, 0.0, 0.0, 1.0)))
ob_beziercurve_013.location = (0.4474, 0.01113, 0.1939)
ob_beziercurve_013.rotation_euler = (0.0952, -0.1539, 0.02958)
ob_beziercurve_013.scale = (0.03846, 0.03846, 0.02541)
ob_beziercurve_013.lineart.crease_threshold = 0.0
_m = ob_beziercurve_013.modifiers.new('Mirror', 'MIRROR')
_m.merge_threshold = 0.0009
_m.mirror_object = ob_cube_004
ob_beziercurve_012.parent = ob_sphere_008
ob_beziercurve_012.matrix_parent_inverse = Matrix(((8.636, 0.0, 0.0, -3.556), (0.0, 8.636, 0.0, -0.0198), (0.0, 0.0, 8.636, -0.8753), (0.0, 0.0, 0.0, 1.0)))
ob_beziercurve_012.location = (0.4581, 0.002986, 0.1566)
ob_beziercurve_012.scale = (0.03264, 0.03264, 0.03264)
ob_beziercurve_012.lineart.crease_threshold = 0.0
_m = ob_beziercurve_012.modifiers.new('Mirror', 'MIRROR')
_m.merge_threshold = 0.0009
_m.mirror_object = ob_cube_004
ob_cylinder_004.parent = ob_sphere_008
ob_cylinder_004.matrix_parent_inverse = Matrix(((8.636, 0.0, 0.0, -3.556), (0.0, 8.636, 0.0, -0.0198), (0.0, 0.0, 8.636, -0.8753), (0.0, 0.0, 0.0, 1.0)))
ob_cylinder_004.location = (0.4117, 0.002293, 0.01565)
ob_cylinder_004.rotation_euler = (-1.344e-07, 1.571, 0.0)
ob_cylinder_004.scale = (0.002222, 0.002222, 0.05361)
ob_cylinder_004.lineart.crease_threshold = 0.0
ob_sphere_006.location = (-0.003697, 1.377, 0.07323)
ob_sphere_006.rotation_euler = (1.282, -7.143e-08, -3.472)
ob_sphere_006.scale = (0.1158, 0.1158, 0.1158)
ob_sphere_006.lineart.crease_threshold = 0.0
_m = ob_sphere_006.modifiers.new('Subsurf', 'SUBSURF')
_m.uv_smooth = 'PRESERVE_CORNERS'
_m.levels = 2
_m.render_levels = 5
_m.show_only_control_edges = False
_m = ob_sphere_006.modifiers.new('Solidify', 'SOLIDIFY')
_m.nonmanifold_thickness_mode = 'FIXED'
_m.nonmanifold_merge_threshold = 0.0003
ob_cylinder_003.parent = ob_sphere_006
ob_cylinder_003.matrix_parent_inverse = Matrix(((8.636, 0.0, 0.0, -3.556), (0.0, 8.636, 0.0, -0.0198), (0.0, 0.0, 8.636, -0.8753), (0.0, 0.0, 0.0, 1.0)))
ob_cylinder_003.location = (0.4117, 0.002293, 0.01565)
ob_cylinder_003.rotation_euler = (-1.344e-07, 1.571, 0.0)
ob_cylinder_003.scale = (0.002222, 0.002222, 0.05361)
ob_cylinder_003.lineart.crease_threshold = 0.0
ob_cube_003.parent = ob_sphere_006
ob_cube_003.matrix_parent_inverse = Matrix(((8.636, 0.0, 0.0, -3.556), (0.0, 8.636, 0.0, -0.0198), (0.0, 0.0, 8.636, -0.8753), (0.0, 0.0, 0.0, 1.0)))
ob_cube_003.location = (0.4117, 0.002293, 0.0919)
ob_cube_003.scale = (0.02093, 0.02093, 0.02093)
ob_cube_003.lineart.crease_threshold = 0.0
_m = ob_cube_003.modifiers.new('Subsurf', 'SUBSURF')
_m.uv_smooth = 'PRESERVE_CORNERS'
_m.levels = 2
_m.render_levels = 4
_m.show_only_control_edges = False
ob_beziercurve_011.parent = ob_sphere_006
ob_beziercurve_011.matrix_parent_inverse = Matrix(((8.636, 0.0, 0.0, -3.556), (0.0, 8.636, 0.0, -0.0198), (0.0, 0.0, 8.636, -0.8753), (0.0, 0.0, 0.0, 1.0)))
ob_beziercurve_011.location = (0.4581, 0.002986, 0.1566)
ob_beziercurve_011.scale = (0.03264, 0.03264, 0.03264)
ob_beziercurve_011.lineart.crease_threshold = 0.0
_m = ob_beziercurve_011.modifiers.new('Mirror', 'MIRROR')
_m.merge_threshold = 0.0009
_m.mirror_object = ob_cube_003
ob_beziercurve_010.parent = ob_sphere_006
ob_beziercurve_010.matrix_parent_inverse = Matrix(((8.636, 0.0, 0.0, -3.556), (0.0, 8.636, 0.0, -0.0198), (0.0, 0.0, 8.636, -0.8753), (0.0, 0.0, 0.0, 1.0)))
ob_beziercurve_010.location = (0.4474, 0.01113, 0.1939)
ob_beziercurve_010.rotation_euler = (0.0952, -0.1539, 0.02958)
ob_beziercurve_010.scale = (0.03846, 0.03846, 0.02541)
ob_beziercurve_010.lineart.crease_threshold = 0.0
_m = ob_beziercurve_010.modifiers.new('Mirror', 'MIRROR')
_m.merge_threshold = 0.0009
_m.mirror_object = ob_cube_003
ob_beziercurve_009.parent = ob_sphere_006
ob_beziercurve_009.matrix_parent_inverse = Matrix(((8.636, 0.0, 0.0, -3.556), (0.0, 8.636, 0.0, -0.0198), (0.0, 0.0, 8.636, -0.8753), (0.0, 0.0, 0.0, 1.0)))
ob_beziercurve_009.location = (0.3719, 0.007156, 0.2545)
ob_beziercurve_009.scale = (0.03264, 0.03264, 0.03264)
ob_beziercurve_009.lineart.crease_threshold = 0.0
ob_circle_003.parent = ob_sphere_006
ob_circle_003.matrix_parent_inverse = Matrix(((8.636, 0.0, 0.0, -3.556), (0.0, 8.636, 0.0, -0.0198), (0.0, 0.0, 8.636, -0.8753), (0.0, 0.0, 0.0, 1.0)))
ob_circle_003.location = (0.372, 0.007392, 0.2544)
ob_circle_003.rotation_euler = (-1.489, 1.484, -1.484)
ob_circle_003.scale = (0.0002892, 0.0002892, 0.0002892)
ob_circle_003.lineart.crease_threshold = 0.0
_m = ob_circle_003.modifiers.new('Screw', 'SCREW')
_m.iterations = 81
_m.screw_offset = 3.5
_m.merge_threshold = 0.0
_m = ob_circle_003.modifiers.new('Curve', 'CURVE')
_m.object = ob_beziercurve_009
ob_sphere_007.parent = ob_sphere_006
ob_sphere_007.matrix_parent_inverse = Matrix(((8.636, 0.0, 0.0, -3.556), (0.0, 8.636, 0.0, -0.0198), (0.0, 0.0, 8.636, -0.8753), (0.0, 0.0, 0.0, 1.0)))
ob_sphere_007.location = (0.6346, 0.02093, 0.1055)
ob_sphere_007.scale = (0.1158, 0.1158, 0.1158)
ob_sphere_007.lineart.crease_threshold = 0.0
_m = ob_sphere_007.modifiers.new('Subsurf', 'SUBSURF')
_m.uv_smooth = 'PRESERVE_CORNERS'
_m.levels = 2
_m.render_levels = 3
_m.show_only_control_edges = False
_m = ob_sphere_007.modifiers.new('Solidify', 'SOLIDIFY')
_m.thickness = 0.011
_m.offset = 1.0
_m.nonmanifold_thickness_mode = 'FIXED'
_m.nonmanifold_merge_threshold = 0.0003
ob_sphere_004.location = (-0.003697, -1.334, 0.07323)
ob_sphere_004.rotation_euler = (1.282, -7.143e-08, -0.6916)
ob_sphere_004.scale = (0.1158, 0.1158, 0.1158)
ob_sphere_004.lineart.crease_threshold = 0.0
_m = ob_sphere_004.modifiers.new('Subsurf', 'SUBSURF')
_m.uv_smooth = 'PRESERVE_CORNERS'
_m.levels = 2
_m.render_levels = 5
_m.show_only_control_edges = False
_m = ob_sphere_004.modifiers.new('Solidify', 'SOLIDIFY')
_m.nonmanifold_thickness_mode = 'FIXED'
_m.nonmanifold_merge_threshold = 0.0003
ob_sphere_005.parent = ob_sphere_004
ob_sphere_005.matrix_parent_inverse = Matrix(((8.636, 0.0, 0.0, -3.556), (0.0, 8.636, 0.0, -0.0198), (0.0, 0.0, 8.636, -0.8753), (0.0, 0.0, 0.0, 1.0)))
ob_sphere_005.location = (0.6346, 0.02093, 0.1055)
ob_sphere_005.scale = (0.1158, 0.1158, 0.1158)
ob_sphere_005.lineart.crease_threshold = 0.0
_m = ob_sphere_005.modifiers.new('Subsurf', 'SUBSURF')
_m.uv_smooth = 'PRESERVE_CORNERS'
_m.levels = 2
_m.render_levels = 3
_m.show_only_control_edges = False
_m = ob_sphere_005.modifiers.new('Solidify', 'SOLIDIFY')
_m.thickness = 0.011
_m.offset = 1.0
_m.nonmanifold_thickness_mode = 'FIXED'
_m.nonmanifold_merge_threshold = 0.0003
ob_beziercurve_008.parent = ob_sphere_004
ob_beziercurve_008.matrix_parent_inverse = Matrix(((8.636, 0.0, 0.0, -3.556), (0.0, 8.636, 0.0, -0.0198), (0.0, 0.0, 8.636, -0.8753), (0.0, 0.0, 0.0, 1.0)))
ob_beziercurve_008.location = (0.3719, 0.007156, 0.2545)
ob_beziercurve_008.scale = (0.03264, 0.03264, 0.03264)
ob_beziercurve_008.lineart.crease_threshold = 0.0
ob_circle_002.parent = ob_sphere_004
ob_circle_002.matrix_parent_inverse = Matrix(((8.636, 0.0, 0.0, -3.556), (0.0, 8.636, 0.0, -0.0198), (0.0, 0.0, 8.636, -0.8753), (0.0, 0.0, 0.0, 1.0)))
ob_circle_002.location = (0.372, 0.007392, 0.2544)
ob_circle_002.rotation_euler = (-1.489, 1.484, -1.484)
ob_circle_002.scale = (0.0002892, 0.0002892, 0.0002892)
ob_circle_002.lineart.crease_threshold = 0.0
_m = ob_circle_002.modifiers.new('Screw', 'SCREW')
_m.iterations = 81
_m.screw_offset = 3.5
_m.merge_threshold = 0.0
_m = ob_circle_002.modifiers.new('Curve', 'CURVE')
_m.object = ob_beziercurve_008
ob_cube_002.parent = ob_sphere_004
ob_cube_002.matrix_parent_inverse = Matrix(((8.636, 0.0, 0.0, -3.556), (0.0, 8.636, 0.0, -0.0198), (0.0, 0.0, 8.636, -0.8753), (0.0, 0.0, 0.0, 1.0)))
ob_cube_002.location = (0.4117, 0.002293, 0.0919)
ob_cube_002.scale = (0.02093, 0.02093, 0.02093)
ob_cube_002.lineart.crease_threshold = 0.0
_m = ob_cube_002.modifiers.new('Subsurf', 'SUBSURF')
_m.uv_smooth = 'PRESERVE_CORNERS'
_m.levels = 2
_m.render_levels = 4
_m.show_only_control_edges = False
ob_beziercurve_007.parent = ob_sphere_004
ob_beziercurve_007.matrix_parent_inverse = Matrix(((8.636, 0.0, 0.0, -3.556), (0.0, 8.636, 0.0, -0.0198), (0.0, 0.0, 8.636, -0.8753), (0.0, 0.0, 0.0, 1.0)))
ob_beziercurve_007.location = (0.4474, 0.01113, 0.1939)
ob_beziercurve_007.rotation_euler = (0.0952, -0.1539, 0.02958)
ob_beziercurve_007.scale = (0.03846, 0.03846, 0.02541)
ob_beziercurve_007.lineart.crease_threshold = 0.0
_m = ob_beziercurve_007.modifiers.new('Mirror', 'MIRROR')
_m.merge_threshold = 0.0009
_m.mirror_object = ob_cube_002
ob_beziercurve_006.parent = ob_sphere_004
ob_beziercurve_006.matrix_parent_inverse = Matrix(((8.636, 0.0, 0.0, -3.556), (0.0, 8.636, 0.0, -0.0198), (0.0, 0.0, 8.636, -0.8753), (0.0, 0.0, 0.0, 1.0)))
ob_beziercurve_006.location = (0.4581, 0.002986, 0.1566)
ob_beziercurve_006.scale = (0.03264, 0.03264, 0.03264)
ob_beziercurve_006.lineart.crease_threshold = 0.0
_m = ob_beziercurve_006.modifiers.new('Mirror', 'MIRROR')
_m.merge_threshold = 0.0009
_m.mirror_object = ob_cube_002
ob_cylinder_002.parent = ob_sphere_004
ob_cylinder_002.matrix_parent_inverse = Matrix(((8.636, 0.0, 0.0, -3.556), (0.0, 8.636, 0.0, -0.0198), (0.0, 0.0, 8.636, -0.8753), (0.0, 0.0, 0.0, 1.0)))
ob_cylinder_002.location = (0.4117, 0.002293, 0.01565)
ob_cylinder_002.rotation_euler = (-1.344e-07, 1.571, 0.0)
ob_cylinder_002.scale = (0.002222, 0.002222, 0.05361)
ob_cylinder_002.lineart.crease_threshold = 0.0
ob_sphere_003.location = (-0.6308, 0.7935, 0.07323)
ob_sphere_003.rotation_euler = (1.282, -7.143e-08, -1.571)
ob_sphere_003.scale = (0.1158, 0.1158, 0.1158)
ob_sphere_003.lineart.crease_threshold = 0.0
_m = ob_sphere_003.modifiers.new('Subsurf', 'SUBSURF')
_m.uv_smooth = 'PRESERVE_CORNERS'
_m.levels = 2
_m.render_levels = 5
_m.show_only_control_edges = False
_m = ob_sphere_003.modifiers.new('Solidify', 'SOLIDIFY')
_m.nonmanifold_thickness_mode = 'FIXED'
_m.nonmanifold_merge_threshold = 0.0003
ob_cylinder_001.parent = ob_sphere_003
ob_cylinder_001.matrix_parent_inverse = Matrix(((8.636, 0.0, 0.0, -3.556), (0.0, 8.636, 0.0, -0.0198), (0.0, 0.0, 8.636, -0.8753), (0.0, 0.0, 0.0, 1.0)))
ob_cylinder_001.location = (0.4117, 0.002293, 0.01565)
ob_cylinder_001.rotation_euler = (-1.344e-07, 1.571, 0.0)
ob_cylinder_001.scale = (0.002222, 0.002222, 0.05361)
ob_cylinder_001.lineart.crease_threshold = 0.0
ob_cube_001.parent = ob_sphere_003
ob_cube_001.matrix_parent_inverse = Matrix(((8.636, 0.0, 0.0, -3.556), (0.0, 8.636, 0.0, -0.0198), (0.0, 0.0, 8.636, -0.8753), (0.0, 0.0, 0.0, 1.0)))
ob_cube_001.location = (0.4117, 0.002293, 0.0919)
ob_cube_001.scale = (0.02093, 0.02093, 0.02093)
ob_cube_001.lineart.crease_threshold = 0.0
_m = ob_cube_001.modifiers.new('Subsurf', 'SUBSURF')
_m.uv_smooth = 'PRESERVE_CORNERS'
_m.levels = 2
_m.render_levels = 4
_m.show_only_control_edges = False
ob_beziercurve_005.parent = ob_sphere_003
ob_beziercurve_005.matrix_parent_inverse = Matrix(((8.636, 0.0, 0.0, -3.556), (0.0, 8.636, 0.0, -0.0198), (0.0, 0.0, 8.636, -0.8753), (0.0, 0.0, 0.0, 1.0)))
ob_beziercurve_005.location = (0.4581, 0.002986, 0.1566)
ob_beziercurve_005.scale = (0.03264, 0.03264, 0.03264)
ob_beziercurve_005.lineart.crease_threshold = 0.0
_m = ob_beziercurve_005.modifiers.new('Mirror', 'MIRROR')
_m.merge_threshold = 0.0009
_m.mirror_object = ob_cube_001
ob_beziercurve_004.parent = ob_sphere_003
ob_beziercurve_004.matrix_parent_inverse = Matrix(((8.636, 0.0, 0.0, -3.556), (0.0, 8.636, 0.0, -0.0198), (0.0, 0.0, 8.636, -0.8753), (0.0, 0.0, 0.0, 1.0)))
ob_beziercurve_004.location = (0.4474, 0.01113, 0.1939)
ob_beziercurve_004.rotation_euler = (0.0952, -0.1539, 0.02958)
ob_beziercurve_004.scale = (0.03846, 0.03846, 0.02541)
ob_beziercurve_004.lineart.crease_threshold = 0.0
_m = ob_beziercurve_004.modifiers.new('Mirror', 'MIRROR')
_m.merge_threshold = 0.0009
_m.mirror_object = ob_cube_001
ob_beziercurve_003.parent = ob_sphere_003
ob_beziercurve_003.matrix_parent_inverse = Matrix(((8.636, 0.0, 0.0, -3.556), (0.0, 8.636, 0.0, -0.0198), (0.0, 0.0, 8.636, -0.8753), (0.0, 0.0, 0.0, 1.0)))
ob_beziercurve_003.location = (0.3719, 0.007156, 0.2545)
ob_beziercurve_003.scale = (0.03264, 0.03264, 0.03264)
ob_beziercurve_003.lineart.crease_threshold = 0.0
ob_circle_001.parent = ob_sphere_003
ob_circle_001.matrix_parent_inverse = Matrix(((8.636, 0.0, 0.0, -3.556), (0.0, 8.636, 0.0, -0.0198), (0.0, 0.0, 8.636, -0.8753), (0.0, 0.0, 0.0, 1.0)))
ob_circle_001.location = (0.372, 0.007392, 0.2544)
ob_circle_001.rotation_euler = (-1.489, 1.484, -1.484)
ob_circle_001.scale = (0.0002892, 0.0002892, 0.0002892)
ob_circle_001.lineart.crease_threshold = 0.0
_m = ob_circle_001.modifiers.new('Screw', 'SCREW')
_m.iterations = 81
_m.screw_offset = 3.5
_m.merge_threshold = 0.0
_m = ob_circle_001.modifiers.new('Curve', 'CURVE')
_m.object = ob_beziercurve_003
ob_sphere_002.parent = ob_sphere_003
ob_sphere_002.matrix_parent_inverse = Matrix(((8.636, 0.0, 0.0, -3.556), (0.0, 8.636, 0.0, -0.0198), (0.0, 0.0, 8.636, -0.8753), (0.0, 0.0, 0.0, 1.0)))
ob_sphere_002.location = (0.6346, 0.02093, 0.1055)
ob_sphere_002.scale = (0.1158, 0.1158, 0.1158)
ob_sphere_002.lineart.crease_threshold = 0.0
_m = ob_sphere_002.modifiers.new('Subsurf', 'SUBSURF')
_m.uv_smooth = 'PRESERVE_CORNERS'
_m.levels = 2
_m.render_levels = 3
_m.show_only_control_edges = False
_m = ob_sphere_002.modifiers.new('Solidify', 'SOLIDIFY')
_m.thickness = 0.011
_m.offset = 1.0
_m.nonmanifold_thickness_mode = 'FIXED'
_m.nonmanifold_merge_threshold = 0.0003
ob_plane.location = (0.5163, -0.006816, -0.004445)
ob_plane.scale = (3.505, 3.505, 3.505)
ob_plane.lineart.crease_threshold = 0.0
ob_sphere.location = (0.2744, 0.1623, 0.07364)
ob_sphere.rotation_euler = (1.285, -7.707e-08, -1.571)
ob_sphere.scale = (0.1158, 0.1158, 0.1158)
ob_sphere.visible_shadow = False
ob_sphere.lineart.crease_threshold = 0.0
_m = ob_sphere.modifiers.new('Subsurf', 'SUBSURF')
_m.uv_smooth = 'PRESERVE_CORNERS'
_m.levels = 2
_m.render_levels = 5
_m.show_only_control_edges = False
_m = ob_sphere.modifiers.new('Solidify', 'SOLIDIFY')
_m.nonmanifold_thickness_mode = 'FIXED'
_m.nonmanifold_merge_threshold = 0.0003
ob_sphere_001.parent = ob_sphere
ob_sphere_001.matrix_parent_inverse = Matrix(((8.636, 0.0, 0.0, 0.7077), (0.0, 8.636, 1.49e-08, -0.0198), (0.0, 0.0, 8.636, -1.021), (0.0, 0.0, 0.0, 1.0)))
ob_sphere_001.location = (0.1409, 0.02093, 0.1224)
ob_sphere_001.scale = (0.1158, 0.1158, 0.1158)
ob_sphere_001.lineart.crease_threshold = 0.0
_m = ob_sphere_001.modifiers.new('Subsurf', 'SUBSURF')
_m.uv_smooth = 'PRESERVE_CORNERS'
_m.levels = 2
_m.render_levels = 3
_m.show_only_control_edges = False
_m = ob_sphere_001.modifiers.new('Solidify', 'SOLIDIFY')
_m.thickness = 0.011
_m.offset = 1.0
_m.nonmanifold_thickness_mode = 'FIXED'
_m.nonmanifold_merge_threshold = 0.0003
ob_beziercurve_002.parent = ob_sphere
ob_beziercurve_002.matrix_parent_inverse = Matrix(((8.636, 0.0, 0.0, 0.7077), (0.0, 8.636, 1.49e-08, -0.0198), (0.0, 0.0, 8.636, -1.021), (0.0, 0.0, 0.0, 1.0)))
ob_beziercurve_002.location = (-0.1209, 0.007156, 0.2714)
ob_beziercurve_002.scale = (0.03264, 0.03264, 0.03264)
ob_beziercurve_002.lineart.crease_threshold = 0.0
ob_circle.parent = ob_sphere
ob_circle.matrix_parent_inverse = Matrix(((8.636, 0.0, 0.0, 0.7077), (0.0, 8.636, 1.49e-08, -0.0198), (0.0, 0.0, 8.636, -1.021), (0.0, 0.0, 0.0, 1.0)))
ob_circle.location = (-0.1216, 0.007392, 0.2713)
ob_circle.rotation_euler = (-1.489, 1.484, -1.484)
ob_circle.scale = (0.0002892, 0.0002892, 0.0002892)
ob_circle.lineart.crease_threshold = 0.0
_m = ob_circle.modifiers.new('Screw', 'SCREW')
_m.iterations = 81
_m.screw_offset = 3.5
_m.merge_threshold = 0.0
_m = ob_circle.modifiers.new('Curve', 'CURVE')
_m.object = ob_beziercurve_002
ob_cube.parent = ob_sphere
ob_cube.matrix_parent_inverse = Matrix(((8.636, 0.0, 0.0, 0.7077), (0.0, 8.636, 1.49e-08, -0.0198), (0.0, 0.0, 8.636, -1.021), (0.0, 0.0, 0.0, 1.0)))
ob_cube.location = (-0.08195, 0.002293, 0.1088)
ob_cube.scale = (0.02093, 0.02093, 0.02093)
ob_cube.lineart.crease_threshold = 0.0
_m = ob_cube.modifiers.new('Subsurf', 'SUBSURF')
_m.uv_smooth = 'PRESERVE_CORNERS'
_m.levels = 2
_m.render_levels = 4
_m.show_only_control_edges = False
ob_beziercurve_001.parent = ob_sphere
ob_beziercurve_001.matrix_parent_inverse = Matrix(((8.636, 0.0, 0.0, 0.7077), (0.0, 8.636, 1.49e-08, -0.0198), (0.0, 0.0, 8.636, -1.021), (0.0, 0.0, 0.0, 1.0)))
ob_beziercurve_001.location = (-0.04629, 0.01113, 0.2108)
ob_beziercurve_001.rotation_euler = (0.0952, -0.1539, 0.02958)
ob_beziercurve_001.scale = (0.03846, 0.03846, 0.02541)
ob_beziercurve_001.lineart.crease_threshold = 0.0
_m = ob_beziercurve_001.modifiers.new('Mirror', 'MIRROR')
_m.merge_threshold = 0.0009
_m.mirror_object = ob_cube
ob_beziercurve.parent = ob_sphere
ob_beziercurve.matrix_parent_inverse = Matrix(((8.636, 0.0, 0.0, 0.7077), (0.0, 8.636, 1.49e-08, -0.0198), (0.0, 0.0, 8.636, -1.021), (0.0, 0.0, 0.0, 1.0)))
ob_beziercurve.location = (-0.03554, 0.002986, 0.1735)
ob_beziercurve.scale = (0.03264, 0.03264, 0.03264)
ob_beziercurve.lineart.crease_threshold = 0.0
_m = ob_beziercurve.modifiers.new('Mirror', 'MIRROR')
_m.merge_threshold = 0.0009
_m.mirror_object = ob_cube
ob_cylinder.parent = ob_sphere
ob_cylinder.matrix_parent_inverse = Matrix(((8.636, 0.0, 0.0, 0.7077), (0.0, 8.636, 1.49e-08, -0.0198), (0.0, 0.0, 8.636, -1.021), (0.0, 0.0, 0.0, 1.0)))
ob_cylinder.location = (-0.08195, 0.002293, 0.03254)
ob_cylinder.rotation_euler = (-1.344e-07, 1.571, 0.0)
ob_cylinder.scale = (0.002222, 0.002222, 0.05361)
ob_cylinder.lineart.crease_threshold = 0.0
ob_camera.location = (0.5933, -3.045, 0.9981)
ob_camera.rotation_euler = (1.22, -0.0001361, 0.006994)
ob_camera.scale = (0.5773, 0.5773, 0.5773)
ob_camera.lock_rotations_4d = False
ob_camera.empty_display_type = 'ARROWS'
ob_camera.color = (0.0, 0.0, 0.0, 0.0)
ob_camera.display_type = 'WIRE'
ob_camera.lineart.crease_threshold = 0.0

# ---- collection membership
col_collection_1.objects.link(ob_sphere_010)
col_collection_1.objects.link(ob_cylinder_005)
col_collection_1.objects.link(ob_cube_005)
col_collection_1.objects.link(ob_beziercurve_017)
col_collection_1.objects.link(ob_beziercurve_016)
col_collection_1.objects.link(ob_beziercurve_015)
col_collection_1.objects.link(ob_circle_005)
col_collection_1.objects.link(ob_sphere_011)
col_collection_1.objects.link(ob_sphere_008)
col_collection_1.objects.link(ob_sphere_009)
col_collection_1.objects.link(ob_beziercurve_014)
col_collection_1.objects.link(ob_circle_004)
col_collection_1.objects.link(ob_cube_004)
col_collection_1.objects.link(ob_beziercurve_013)
col_collection_1.objects.link(ob_beziercurve_012)
col_collection_1.objects.link(ob_cylinder_004)
col_collection_1.objects.link(ob_sphere_006)
col_collection_1.objects.link(ob_cylinder_003)
col_collection_1.objects.link(ob_cube_003)
col_collection_1.objects.link(ob_beziercurve_011)
col_collection_1.objects.link(ob_beziercurve_010)
col_collection_1.objects.link(ob_beziercurve_009)
col_collection_1.objects.link(ob_circle_003)
col_collection_1.objects.link(ob_sphere_007)
col_collection_1.objects.link(ob_sphere_004)
col_collection_1.objects.link(ob_sphere_005)
col_collection_1.objects.link(ob_beziercurve_008)
col_collection_1.objects.link(ob_circle_002)
col_collection_1.objects.link(ob_cube_002)
col_collection_1.objects.link(ob_beziercurve_007)
col_collection_1.objects.link(ob_beziercurve_006)
col_collection_1.objects.link(ob_cylinder_002)
col_collection_1.objects.link(ob_sphere_003)
col_collection_1.objects.link(ob_cylinder_001)
col_collection_1.objects.link(ob_cube_001)
col_collection_1.objects.link(ob_beziercurve_005)
col_collection_1.objects.link(ob_beziercurve_004)
col_collection_1.objects.link(ob_beziercurve_003)
col_collection_1.objects.link(ob_circle_001)
col_collection_1.objects.link(ob_sphere_002)
col_collection_1.objects.link(ob_plane)
col_collection_1.objects.link(ob_sphere)
col_collection_1.objects.link(ob_sphere_001)
col_collection_1.objects.link(ob_beziercurve_002)
col_collection_1.objects.link(ob_circle)
col_collection_1.objects.link(ob_cube)
col_collection_1.objects.link(ob_beziercurve_001)
col_collection_1.objects.link(ob_beziercurve)
col_collection_1.objects.link(ob_cylinder)
col_collection_1.objects.link(ob_camera)

# ---- scene / render settings (as saved in the file)
scene.camera = ob_camera
scene.frame_start = 1; scene.frame_end = 250; scene.frame_set(34)
scene.render.engine = 'CYCLES'
scene.render.image_settings.color_depth = '16'
scene.render.resolution_percentage = 50
scene.render.dither_intensity = 0.0
scene.cycles.use_denoising = False
scene.cycles.samples = 10
scene.cycles.sampling_pattern = 'TABULATED_SOBOL'
scene.cycles.light_sampling_threshold = 0.0
scene.cycles.use_adaptive_sampling = False
scene.cycles.use_light_tree = False
scene.cycles.blur_glossy = 0.0
scene.cycles.pixel_filter_type = 'GAUSSIAN'
scene.cycles.sample_clamp_indirect = 0.0
scene.view_settings.view_transform = 'Standard'
bpy.context.view_layer.update()
